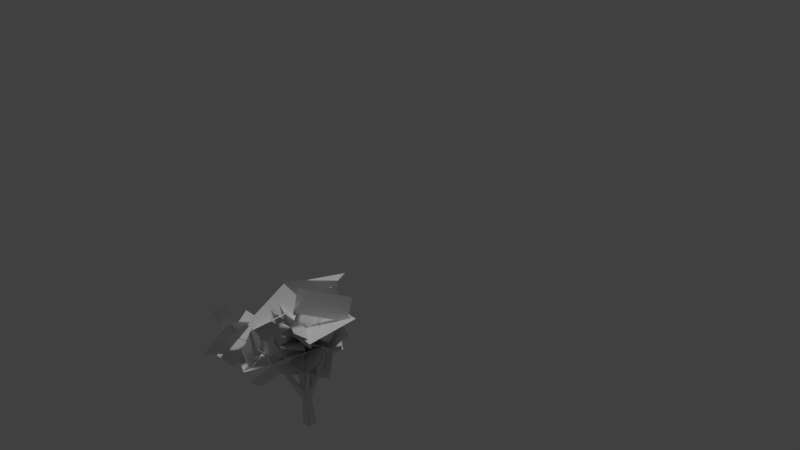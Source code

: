 # Source: tree1.blend  (saved by Blender 2.77.0; exported with 4.5.12 LTS)
import bpy
from mathutils import Matrix  # noqa: F401  (used for matrix-valued properties, if any)

bpy.ops.wm.read_factory_settings(use_empty=True)
scene = bpy.context.scene
scene.name = 'Scene'

# ---- collections
col_collection_1 = bpy.data.collections.new('Collection 1'); scene.collection.children.link(col_collection_1)

# ---- materials (node trees are filled in below, after node groups)
mat_material = bpy.data.materials.new('Material')
mat_material.alpha_threshold = 0.0
mat_material.use_transparent_shadow = False
mat_material.roughness = 0.5
mat_mat_leaves1 = bpy.data.materials.new('mat_leaves1')
mat_mat_leaves1.alpha_threshold = 0.0
mat_mat_leaves1.use_transparent_shadow = False
mat_mat_leaves1.roughness = 0.5

# ---- material node trees

# ---- world
world_world = bpy.data.worlds.new('World'); scene.world = world_world
world_world.color = (0.05088, 0.05088, 0.05088)
world_world.use_sun_shadow = False
world_world.sun_shadow_jitter_overblur = 0.0
world_world.cycles.sampling_method = 'MANUAL'

# ---- lights
light_sun_001 = bpy.data.lights.new('Sun.001', 'SUN')
light_sun_001.transmission_factor = 0.0
light_sun_001.angle = 0.1993
light_sun_001.energy = 1.0
light_sun_001.shadow_buffer_clip_start = 0.5
light_sun_001.shadow_soft_size = 0.1
light_sun_001.shadow_cascade_max_distance = 1000.0

# ---- meshes
me_mesh = bpy.data.meshes.new('Mesh')
me_mesh.from_pydata([(0.1743, 0.1407, 0.008484), (-0.1409, 0.174, 0.01023), (-0.1743, -0.1407, -0.008484), (0.1409, -0.174, -0.01023), (0.115, 0.02744, 1.12), (-0.09428, 0.0511, 1.102), (-0.1166, -0.1584, 1.086), (0.09263, -0.1821, 1.104), (0.05198, -0.006571, 1.39), (-0.1267, 0.01563, 1.36), (-0.1476, -0.1654, 1.342), (0.03245, -0.1881, 1.372), (-0.00817, -0.04132, 1.643), (-0.1607, -0.02387, 1.619), (-0.1769, -0.1805, 1.601), (-0.02139, -0.1994, 1.625), (-0.06459, -0.0803, 1.908), (-0.1956, -0.06232, 1.887), (-0.2089, -0.193, 1.873), (-0.07808, -0.2108, 1.893), (-0.1294, -0.1188, 2.201), (-0.235, -0.1031, 2.185), (-0.2457, -0.2076, 2.174), (-0.142, -0.2199, 2.19), (-0.1947, -0.1534, 2.487), (-0.2702, -0.1296, 2.475), (-0.2783, -0.2081, 2.468), (-0.2006, -0.2173, 2.48), (-0.2517, -0.1881, 2.737), (-0.3035, -0.1819, 2.729), (-0.3088, -0.2342, 2.723), (-0.257, -0.2403, 2.731), (-0.3085, -0.2226, 2.987), (-0.3344, -0.2196, 2.983), (-0.3371, -0.2457, 2.98), (-0.3111, -0.2488, 2.985), (-0.3712, -0.2604, 3.273), (-0.3712, -0.2604, 3.273), (-0.3712, -0.2604, 3.273), (-0.3712, -0.2604, 3.273), (-0.1043, -0.157, 1.16), (0.09843, -0.1772, 1.104), (0.1026, 0.02604, 1.046), (-0.1001, 0.04621, 1.102), (-0.01443, -0.07623, 1.4), (0.1609, -0.0945, 1.351), (0.1678, 0.08768, 1.298), (-0.01074, 0.1019, 1.349), (0.06923, 0.003096, 1.634), (0.2222, -0.01289, 1.593), (0.2324, 0.1453, 1.545), (0.07253, 0.154, 1.592), (0.1575, 0.08149, 1.879), (0.2848, 0.06997, 1.846), (0.2988, 0.2046, 1.806), (0.1601, 0.209, 1.845), (0.2481, 0.1644, 2.154), (0.3507, 0.156, 2.13), (0.3533, 0.2586, 2.105), (0.2507, 0.2671, 2.129), (0.3266, 0.2384, 2.425), (0.4285, 0.2452, 2.4), (0.4307, 0.3222, 2.381), (0.3539, 0.3288, 2.4), (0.3924, 0.3039, 2.667), (0.4441, 0.3, 2.657), (0.4789, 0.3652, 2.633), (0.3941, 0.3555, 2.656), (0.4569, 0.3663, 2.91), (0.4827, 0.3644, 2.905), (0.4836, 0.3902, 2.899), (0.4577, 0.3922, 2.904), (0.5297, 0.4369, 3.186), (0.5297, 0.4369, 3.186), (0.5297, 0.4369, 3.186), (0.5297, 0.4369, 3.186), (-0.1495, -0.07631, 1.113), (0.01004, -0.2145, 1.103), (0.1478, -0.05467, 1.093), (-0.0117, 0.08354, 1.103), (-0.1086, -0.07176, 1.381), (0.02942, -0.1915, 1.371), (0.1497, -0.05511, 1.359), (0.01155, 0.06688, 1.369), (-0.06425, -0.07249, 1.64), (0.04973, -0.1731, 1.631), (0.1625, -0.0498, 1.62), (0.03295, 0.05039, 1.63), (-0.0265, -0.07209, 1.907), (0.06554, -0.1527, 1.904), (0.1661, -0.04953, 1.897), (0.05156, 0.03354, 1.903), (-0.005575, -0.06882, 2.204), (0.06818, -0.1332, 2.207), (0.1373, -0.05333, 2.209), (0.05756, 0.01578, 2.205), (-0.001697, -0.06754, 2.494), (0.03933, -0.1027, 2.501), (0.1311, -0.05215, 2.501), (0.07108, -0.000444, 2.499), (-0.02261, -0.06225, 2.751), (0.03532, -0.1039, 2.755), (0.09292, -0.055, 2.76), (0.05302, -0.02053, 2.756), (-0.03956, -0.06216, 3.01), (-0.0197, -0.07939, 3.012), (0.04906, -0.05828, 3.016), (-0.02249, -0.04214, 3.012), (-0.05749, -0.06195, 3.304), (-0.05749, -0.06195, 3.304), (-0.05749, -0.06195, 3.304), (-0.05749, -0.06195, 3.304), (0.03503, -0.1975, 1.163), (0.1433, -0.02601, 1.104), (-0.03669, 0.0665, 1.043), (-0.1449, -0.105, 1.102), (-0.001145, -0.07189, 1.402), (0.09445, 0.07743, 1.346), (-0.0613, 0.1601, 1.291), (-0.155, 0.0102, 1.346), (-0.03027, 0.05768, 1.629), (0.05092, 0.1849, 1.58), (-0.08701, 0.2533, 1.536), (-0.1654, 0.1261, 1.582), (-0.06203, 0.1812, 1.866), (0.005204, 0.2889, 1.83), (-0.1125, 0.3455, 1.797), (-0.175, 0.24, 1.831), (-0.08856, 0.2998, 2.069), (-0.05427, 0.3586, 2.051), (-0.1193, 0.392, 2.035), (-0.1521, 0.3339, 2.052), (-0.1166, 0.4308, 2.441), (-0.1013, 0.4637, 2.433), (-0.1416, 0.4855, 2.424), (-0.1558, 0.4532, 2.432), (-0.1322, 0.4939, 2.65), (-0.1283, 0.507, 2.648), (-0.1481, 0.5166, 2.645), (-0.151, 0.5044, 2.647), (-0.145, 0.5559, 2.896), (-0.1435, 0.5622, 2.895), (-0.1558, 0.5657, 2.894), (-0.1562, 0.5605, 2.894), (-0.1529, 0.5991, 3.066), (-0.1522, 0.6018, 3.066), (-0.1583, 0.6027, 3.066), (-0.1583, 0.6006, 3.066), (0.06298, 0.04431, 1.182), (-0.1297, 0.01006, 1.102), (-0.06464, -0.1753, 1.024), (0.1281, -0.141, 1.104), (-0.02265, -0.09705, 1.4), (-0.19, -0.12, 1.327), (-0.1288, -0.2827, 1.254), (0.03448, -0.2541, 1.331), (-0.1075, -0.228, 1.608), (-0.2513, -0.2522, 1.546), (-0.1958, -0.3975, 1.482), (-0.05896, -0.3671, 1.549), (-0.1904, -0.3598, 1.826), (-0.3117, -0.3822, 1.779), (-0.2629, -0.5124, 1.729), (-0.1514, -0.4781, 1.782), (-0.2711, -0.4862, 2.08), (-0.3697, -0.5071, 2.048), (-0.34, -0.6046, 2.021), (-0.2414, -0.5836, 2.052), (-0.3396, -0.5805, 2.343), (-0.3978, -0.6324, 2.314), (-0.3903, -0.6791, 2.306), (-0.301, -0.6889, 2.314), (-0.3919, -0.6495, 2.584), (-0.4215, -0.7101, 2.56), (-0.4073, -0.7598, 2.55), (-0.357, -0.7477, 2.56), (-0.4403, -0.7114, 2.832), (-0.4655, -0.7173, 2.826), (-0.4336, -0.805, 2.805), (-0.4336, -0.7367, 2.828), (-0.4971, -0.785, 3.112), (-0.4971, -0.785, 3.112), (-0.4971, -0.785, 3.112), (-0.4971, -0.785, 3.112), (-0.1974, -0.07754, 1.632), (-0.1254, -0.2183, 1.62), (0.01254, -0.1444, 1.613), (-0.05952, -0.003651, 1.623), (-0.1746, -0.08655, 1.869), (-0.1072, -0.2178, 1.861), (0.01581, -0.1485, 1.857), (-0.0429, -0.02439, 1.865), (-0.1545, -0.0947, 2.105), (-0.08946, -0.2205, 2.097), (0.02787, -0.16, 2.091), (-0.03212, -0.04274, 2.1), (-0.1264, -0.09269, 2.354), (-0.06703, -0.2232, 2.343), (0.0383, -0.1686, 2.335), (-0.01543, -0.06322, 2.346), (-0.07695, -0.1377, 2.628), (-0.02999, -0.2311, 2.613), (0.04465, -0.1673, 2.604), (0.001464, -0.07918, 2.616), (-0.029, -0.124, 2.892), (-0.05473, -0.1798, 2.878), (0.1049, -0.2063, 2.858), (0.005578, -0.08275, 2.877), (0.03363, -0.1442, 3.118), (0.0846, -0.2681, 3.096), (0.1534, -0.2311, 3.083), (0.1195, -0.1617, 3.1), (0.1193, -0.2299, 3.335), (0.1477, -0.2878, 3.321), (0.2051, -0.257, 3.31), (0.1767, -0.1991, 3.324), (0.1869, -0.2621, 3.588), (0.2098, -0.3085, 3.578), (0.2561, -0.284, 3.571), (0.2332, -0.2376, 3.581), (0.248, -0.2743, 3.836), (0.2523, -0.2792, 3.834), (0.2649, -0.2546, 3.834), (0.2613, -0.2517, 3.835), (0.3007, -0.3149, 4.069), (0.2993, -0.3069, 4.07), (0.3007, -0.278, 4.072), (0.3043, -0.2916, 4.071), (0.3463, -0.3515, 4.291), (0.3436, -0.3422, 4.293), (0.3409, -0.3172, 4.295), (0.3463, -0.3341, 4.293), (0.3778, -0.3768, 4.446), (0.376, -0.3712, 4.447), (0.3737, -0.3571, 4.448), (0.3772, -0.3676, 4.447), (0.3643, 0.1724, 2.129), (0.3399, 0.2751, 2.131), (0.2371, 0.2507, 2.13), (0.2616, 0.1479, 2.127), (0.3518, 0.1709, 2.372), (0.329, 0.2662, 2.373), (0.2583, 0.2568, 2.364), (0.2577, 0.1484, 2.368), (0.3366, 0.1713, 2.608), (0.3161, 0.2569, 2.609), (0.2605, 0.2554, 2.601), (0.251, 0.1508, 2.605), (0.3269, 0.1679, 2.852), (0.3457, 0.2684, 2.848), (0.2685, 0.2504, 2.851), (0.2865, 0.1733, 2.848), (0.3309, 0.1552, 3.122), (0.3146, 0.2235, 3.128), (0.2461, 0.207, 3.13), (0.2624, 0.1387, 3.124), (0.342, 0.1355, 3.387), (0.3801, 0.2324, 3.386), (0.3203, 0.2182, 3.392), (0.334, 0.1584, 3.386), (0.3566, 0.1154, 3.619), (0.4032, 0.2107, 3.62), (0.3522, 0.1984, 3.627), (0.3637, 0.1472, 3.62), (0.4124, 0.1053, 3.855), (0.4232, 0.1358, 3.857), (0.4109, 0.136, 3.86), (0.4116, 0.1144, 3.856), (0.4793, 0.05735, 4.092), (0.4835, 0.07386, 4.095), (0.4794, 0.07636, 4.097), (0.4794, 0.06327, 4.094), (0.5844, 0.006214, 4.317), (0.5895, 0.01979, 4.319), (0.5882, 0.02292, 4.321), (0.5864, 0.01204, 4.318), (0.7006, -0.05832, 4.519), (0.7071, -0.04638, 4.521), (0.7078, -0.04292, 4.522), (0.704, -0.05237, 4.521), (0.7933, -0.1463, 4.701), (0.8003, -0.1365, 4.701), (0.8029, -0.1324, 4.702), (0.7981, -0.1402, 4.701), (0.8413, -0.2151, 4.817), (0.8463, -0.2088, 4.817), (0.8336, -0.1867, 4.784), (0.8451, -0.2107, 4.817), (0.09444, 0.007551, 2.22), (-0.004229, -0.02608, 2.203), (0.03129, -0.125, 2.192), (0.13, -0.09136, 2.209), (0.06566, -0.032, 2.455), (-0.01051, -0.07062, 2.441), (0.02149, -0.1615, 2.432), (0.09087, -0.1136, 2.45), (0.03887, -0.06787, 2.688), (0.003812, -0.128, 2.677), (0.00251, -0.1852, 2.666), (0.107, -0.1485, 2.678), (0.06985, -0.157, 2.929), (-0.01829, -0.1358, 2.921), (-0.06031, -0.1822, 2.909), (0.0959, -0.2303, 2.914), (-0.06296, -0.1364, 3.198), (-0.1278, -0.1577, 3.18), (-0.1043, -0.2236, 3.173), (-0.03942, -0.2023, 3.19), (-0.01143, -0.2505, 3.454), (-0.06871, -0.2689, 3.441), (-0.1624, -0.2648, 3.428), (0.009792, -0.3068, 3.441), (-0.04792, -0.3261, 3.676), (-0.0967, -0.3412, 3.662), (-0.1554, -0.3326, 3.654), (-0.02941, -0.3737, 3.662), (-0.1398, -0.4059, 3.89), (-0.1812, -0.4026, 3.882), (-0.2227, -0.3949, 3.875), (-0.1478, -0.419, 3.883), (-0.2663, -0.4722, 4.118), (-0.2962, -0.4692, 4.11), (-0.3324, -0.4593, 4.105), (-0.2715, -0.4819, 4.112), (-0.2567, -0.642, 4.336), (-0.2999, -0.6254, 4.33), (-0.3703, -0.5881, 4.325), (-0.2812, -0.6348, 4.331), (-0.2935, -0.7887, 4.528), (-0.3442, -0.7627, 4.524), (-0.441, -0.7036, 4.521), (-0.3211, -0.7757, 4.524), (-0.4092, -0.8875, 4.711), (-0.4612, -0.8567, 4.71), (-0.5363, -0.8086, 4.708), (-0.3372, -0.9396, 4.706), (-0.6397, -0.8679, 4.858), (-0.6561, -0.8582, 4.857), (-0.697, -0.8315, 4.857), (-0.6399, -0.8684, 4.856), (-0.1023, 0.353, 2.2), (-0.09478, 0.3987, 2.192), (-0.1365, 0.4044, 2.187), (-0.1439, 0.359, 2.195), (-0.121, 0.3777, 2.408), (-0.1092, 0.4349, 2.399), (-0.1577, 0.4426, 2.393), (-0.1698, 0.3855, 2.402), (-0.1476, 0.4177, 2.596), (-0.1363, 0.4601, 2.589), (-0.1686, 0.4656, 2.584), (-0.1809, 0.4229, 2.591), (-0.1767, 0.4711, 2.84), (-0.1652, 0.5099, 2.832), (-0.1929, 0.5154, 2.826), (-0.2066, 0.4754, 2.834), (-0.219, 0.5464, 3.088), (-0.2087, 0.5798, 3.08), (-0.229, 0.5875, 3.073), (-0.2437, 0.5513, 3.082), (-0.3005, 0.6219, 3.325), (-0.2869, 0.6531, 3.316), (-0.2952, 0.6661, 3.307), (-0.316, 0.6296, 3.316), (-0.3824, 0.7153, 3.536), (-0.3657, 0.7449, 3.527), (-0.3641, 0.7615, 3.518), (-0.3903, 0.7251, 3.527), (-0.4479, 0.839, 3.736), (-0.4323, 0.8642, 3.728), (-0.427, 0.8806, 3.72), (-0.4528, 0.8479, 3.728), (-0.5115, 0.9826, 3.941), (-0.4968, 1.004, 3.934), (-0.4875, 1.02, 3.927), (-0.5134, 0.9911, 3.935), (-0.6393, 1.087, 4.143), (-0.6148, 1.113, 4.137), (-0.5916, 1.136, 4.131), (-0.6272, 1.103, 4.137), (-0.7326, 1.214, 4.327), (-0.6981, 1.243, 4.322), (-0.6658, 1.271, 4.317), (-0.7063, 1.237, 4.322), (-0.7526, 1.386, 4.495), (-0.7196, 1.412, 4.491), (-0.6925, 1.434, 4.489), (-0.7241, 1.409, 4.492), (-0.7488, 1.519, 4.611), (-0.7291, 1.534, 4.609), (-0.7146, 1.545, 4.608), (-0.7311, 1.532, 4.609), (-0.2615, -0.506, 2.096), (-0.3539, -0.4885, 2.048), (-0.3496, -0.5847, 2.005), (-0.2572, -0.6023, 2.053), (-0.3796, -0.5926, 2.285), (-0.4632, -0.5838, 2.242), (-0.4594, -0.6725, 2.203), (-0.3737, -0.6874, 2.246), (-0.4747, -0.7215, 2.461), (-0.5678, -0.6751, 2.434), (-0.5642, -0.7556, 2.398), (-0.4864, -0.7693, 2.437), (-0.5954, -0.8261, 2.653), (-0.6646, -0.8118, 2.616), (-0.6766, -0.8452, 2.596), (-0.5911, -0.8965, 2.616), (-0.7555, -0.9028, 2.872), (-0.8157, -0.8904, 2.838), (-0.81, -0.9526, 2.805), (-0.7498, -0.965, 2.84), (-0.8825, -1.075, 3.042), (-0.9341, -1.062, 3.01), (-0.9428, -1.07, 3.0), (-0.877, -1.128, 3.01), (-1.016, -1.191, 3.197), (-1.059, -1.179, 3.169), (-1.065, -1.179, 3.164), (-1.01, -1.235, 3.169), (-1.155, -1.311, 3.345), (-1.19, -1.3, 3.321), (-1.193, -1.292, 3.322), (-1.149, -1.347, 3.321), (-1.321, -1.405, 3.533), (-1.349, -1.397, 3.514), (-1.343, -1.426, 3.494), (-1.315, -1.434, 3.514), (-1.48, -1.592, 3.659), (-1.5, -1.585, 3.644), (-1.49, -1.571, 3.66), (-1.475, -1.614, 3.644), (-1.629, -1.722, 3.785), (-1.642, -1.717, 3.775), (-1.624, -1.702, 3.798), (-1.626, -1.736, 3.775), (-1.78, -1.853, 3.906), (-1.762, -1.83, 3.938), (-1.76, -1.836, 3.933), (-1.753, -1.839, 3.938), (-1.914, -1.988, 4.088), (-1.914, -1.988, 4.088), (-1.914, -1.988, 4.088), (-1.914, -1.988, 4.088)], [], [(0, 4, 7, 3), (1, 5, 4, 0), (2, 6, 5, 1), (3, 7, 6, 2), (4, 8, 11, 7), (5, 9, 8, 4), (6, 10, 9, 5), (7, 11, 10, 6), (8, 12, 15, 11), (9, 13, 12, 8), (10, 14, 13, 9), (11, 15, 14, 10), (12, 16, 19, 15), (13, 17, 16, 12), (14, 18, 17, 13), (15, 19, 18, 14), (16, 20, 23, 19), (17, 21, 20, 16), (18, 22, 21, 17), (19, 23, 22, 18), (20, 24, 27, 23), (21, 25, 24, 20), (22, 26, 25, 21), (23, 27, 26, 22), (24, 28, 31, 27), (25, 29, 28, 24), (26, 30, 29, 25), (27, 31, 30, 26), (28, 32, 35, 31), (29, 33, 32, 28), (30, 34, 33, 29), (31, 35, 34, 30), (32, 36, 39, 35), (33, 37, 36, 32), (34, 38, 37, 33), (35, 39, 38, 34), (40, 44, 47, 43), (41, 45, 44, 40), (42, 46, 45, 41), (43, 47, 46, 42), (44, 48, 51, 47), (45, 49, 48, 44), (46, 50, 49, 45), (47, 51, 50, 46), (48, 52, 55, 51), (49, 53, 52, 48), (50, 54, 53, 49), (51, 55, 54, 50), (52, 56, 59, 55), (53, 57, 56, 52), (54, 58, 57, 53), (55, 59, 58, 54), (56, 60, 63, 59), (57, 61, 60, 56), (58, 62, 61, 57), (59, 63, 62, 58), (60, 64, 67, 63), (61, 65, 64, 60), (62, 66, 65, 61), (63, 67, 66, 62), (64, 68, 71, 67), (65, 69, 68, 64), (66, 70, 69, 65), (67, 71, 70, 66), (68, 72, 75, 71), (69, 73, 72, 68), (70, 74, 73, 69), (71, 75, 74, 70), (76, 80, 83, 79), (77, 81, 80, 76), (78, 82, 81, 77), (79, 83, 82, 78), (80, 84, 87, 83), (81, 85, 84, 80), (82, 86, 85, 81), (83, 87, 86, 82), (84, 88, 91, 87), (85, 89, 88, 84), (86, 90, 89, 85), (87, 91, 90, 86), (88, 92, 95, 91), (89, 93, 92, 88), (90, 94, 93, 89), (91, 95, 94, 90), (92, 96, 99, 95), (93, 97, 96, 92), (94, 98, 97, 93), (95, 99, 98, 94), (96, 100, 103, 99), (97, 101, 100, 96), (98, 102, 101, 97), (99, 103, 102, 98), (100, 104, 107, 103), (101, 105, 104, 100), (102, 106, 105, 101), (103, 107, 106, 102), (104, 108, 111, 107), (105, 109, 108, 104), (106, 110, 109, 105), (107, 111, 110, 106), (112, 116, 119, 115), (113, 117, 116, 112), (114, 118, 117, 113), (115, 119, 118, 114), (116, 120, 123, 119), (117, 121, 120, 116), (118, 122, 121, 117), (119, 123, 122, 118), (120, 124, 127, 123), (121, 125, 124, 120), (122, 126, 125, 121), (123, 127, 126, 122), (124, 128, 131, 127), (125, 129, 128, 124), (126, 130, 129, 125), (127, 131, 130, 126), (128, 132, 135, 131), (129, 133, 132, 128), (130, 134, 133, 129), (131, 135, 134, 130), (132, 136, 139, 135), (133, 137, 136, 132), (134, 138, 137, 133), (135, 139, 138, 134), (136, 140, 143, 139), (137, 141, 140, 136), (138, 142, 141, 137), (139, 143, 142, 138), (140, 144, 147, 143), (141, 145, 144, 140), (142, 146, 145, 141), (143, 147, 146, 142), (148, 152, 155, 151), (149, 153, 152, 148), (150, 154, 153, 149), (151, 155, 154, 150), (152, 156, 159, 155), (153, 157, 156, 152), (154, 158, 157, 153), (155, 159, 158, 154), (156, 160, 163, 159), (157, 161, 160, 156), (158, 162, 161, 157), (159, 163, 162, 158), (160, 164, 167, 163), (161, 165, 164, 160), (162, 166, 165, 161), (163, 167, 166, 162), (164, 168, 171, 167), (165, 169, 168, 164), (166, 170, 169, 165), (167, 171, 170, 166), (168, 172, 175, 171), (169, 173, 172, 168), (170, 174, 173, 169), (171, 175, 174, 170), (172, 176, 179, 175), (173, 177, 176, 172), (174, 178, 177, 173), (175, 179, 178, 174), (176, 180, 183, 179), (177, 181, 180, 176), (178, 182, 181, 177), (179, 183, 182, 178), (184, 188, 191, 187), (185, 189, 188, 184), (186, 190, 189, 185), (187, 191, 190, 186), (188, 192, 195, 191), (189, 193, 192, 188), (190, 194, 193, 189), (191, 195, 194, 190), (192, 196, 199, 195), (193, 197, 196, 192), (194, 198, 197, 193), (195, 199, 198, 194), (196, 200, 203, 199), (197, 201, 200, 196), (198, 202, 201, 197), (199, 203, 202, 198), (200, 204, 207, 203), (201, 205, 204, 200), (202, 206, 205, 201), (203, 207, 206, 202), (204, 208, 211, 207), (205, 209, 208, 204), (206, 210, 209, 205), (207, 211, 210, 206), (208, 212, 215, 211), (209, 213, 212, 208), (210, 214, 213, 209), (211, 215, 214, 210), (212, 216, 219, 215), (213, 217, 216, 212), (214, 218, 217, 213), (215, 219, 218, 214), (216, 220, 223, 219), (217, 221, 220, 216), (218, 222, 221, 217), (219, 223, 222, 218), (220, 224, 227, 223), (221, 225, 224, 220), (222, 226, 225, 221), (223, 227, 226, 222), (224, 228, 231, 227), (225, 229, 228, 224), (226, 230, 229, 225), (227, 231, 230, 226), (228, 232, 235, 231), (229, 233, 232, 228), (230, 234, 233, 229), (231, 235, 234, 230), (236, 240, 243, 239), (237, 241, 240, 236), (238, 242, 241, 237), (239, 243, 242, 238), (240, 244, 247, 243), (241, 245, 244, 240), (242, 246, 245, 241), (243, 247, 246, 242), (244, 248, 251, 247), (245, 249, 248, 244), (246, 250, 249, 245), (247, 251, 250, 246), (248, 252, 255, 251), (249, 253, 252, 248), (250, 254, 253, 249), (251, 255, 254, 250), (252, 256, 259, 255), (253, 257, 256, 252), (254, 258, 257, 253), (255, 259, 258, 254), (256, 260, 263, 259), (257, 261, 260, 256), (258, 262, 261, 257), (259, 263, 262, 258), (260, 264, 267, 263), (261, 265, 264, 260), (262, 266, 265, 261), (263, 267, 266, 262), (264, 268, 271, 267), (265, 269, 268, 264), (266, 270, 269, 265), (267, 271, 270, 266), (268, 272, 275, 271), (269, 273, 272, 268), (270, 274, 273, 269), (271, 275, 274, 270), (272, 276, 279, 275), (273, 277, 276, 272), (274, 278, 277, 273), (275, 279, 278, 274), (276, 280, 283, 279), (277, 281, 280, 276), (278, 282, 281, 277), (279, 283, 282, 278), (280, 284, 287, 283), (281, 285, 284, 280), (282, 286, 285, 281), (283, 287, 286, 282), (288, 292, 295, 291), (289, 293, 292, 288), (290, 294, 293, 289), (291, 295, 294, 290), (292, 296, 299, 295), (293, 297, 296, 292), (294, 298, 297, 293), (295, 299, 298, 294), (296, 300, 303, 299), (297, 301, 300, 296), (298, 302, 301, 297), (299, 303, 302, 298), (300, 304, 307, 303), (301, 305, 304, 300), (302, 306, 305, 301), (303, 307, 306, 302), (304, 308, 311, 307), (305, 309, 308, 304), (306, 310, 309, 305), (307, 311, 310, 306), (308, 312, 315, 311), (309, 313, 312, 308), (310, 314, 313, 309), (311, 315, 314, 310), (312, 316, 319, 315), (313, 317, 316, 312), (314, 318, 317, 313), (315, 319, 318, 314), (316, 320, 323, 319), (317, 321, 320, 316), (318, 322, 321, 317), (319, 323, 322, 318), (320, 324, 327, 323), (321, 325, 324, 320), (322, 326, 325, 321), (323, 327, 326, 322), (324, 328, 331, 327), (325, 329, 328, 324), (326, 330, 329, 325), (327, 331, 330, 326), (328, 332, 335, 331), (329, 333, 332, 328), (330, 334, 333, 329), (331, 335, 334, 330), (332, 336, 339, 335), (333, 337, 336, 332), (334, 338, 337, 333), (335, 339, 338, 334), (340, 344, 347, 343), (341, 345, 344, 340), (342, 346, 345, 341), (343, 347, 346, 342), (344, 348, 351, 347), (345, 349, 348, 344), (346, 350, 349, 345), (347, 351, 350, 346), (348, 352, 355, 351), (349, 353, 352, 348), (350, 354, 353, 349), (351, 355, 354, 350), (352, 356, 359, 355), (353, 357, 356, 352), (354, 358, 357, 353), (355, 359, 358, 354), (356, 360, 363, 359), (357, 361, 360, 356), (358, 362, 361, 357), (359, 363, 362, 358), (360, 364, 367, 363), (361, 365, 364, 360), (362, 366, 365, 361), (363, 367, 366, 362), (364, 368, 371, 367), (365, 369, 368, 364), (366, 370, 369, 365), (367, 371, 370, 366), (368, 372, 375, 371), (369, 373, 372, 368), (370, 374, 373, 369), (371, 375, 374, 370), (372, 376, 379, 375), (373, 377, 376, 372), (374, 378, 377, 373), (375, 379, 378, 374), (376, 380, 383, 379), (377, 381, 380, 376), (378, 382, 381, 377), (379, 383, 382, 378), (380, 384, 387, 383), (381, 385, 384, 380), (382, 386, 385, 381), (383, 387, 386, 382), (384, 388, 391, 387), (385, 389, 388, 384), (386, 390, 389, 385), (387, 391, 390, 386), (392, 396, 399, 395), (393, 397, 396, 392), (394, 398, 397, 393), (395, 399, 398, 394), (396, 400, 403, 399), (397, 401, 400, 396), (398, 402, 401, 397), (399, 403, 402, 398), (400, 404, 407, 403), (401, 405, 404, 400), (402, 406, 405, 401), (403, 407, 406, 402), (404, 408, 411, 407), (405, 409, 408, 404), (406, 410, 409, 405), (407, 411, 410, 406), (408, 412, 415, 411), (409, 413, 412, 408), (410, 414, 413, 409), (411, 415, 414, 410), (412, 416, 419, 415), (413, 417, 416, 412), (414, 418, 417, 413), (415, 419, 418, 414), (416, 420, 423, 419), (417, 421, 420, 416), (418, 422, 421, 417), (419, 423, 422, 418), (420, 424, 427, 423), (421, 425, 424, 420), (422, 426, 425, 421), (423, 427, 426, 422), (424, 428, 431, 427), (425, 429, 428, 424), (426, 430, 429, 425), (427, 431, 430, 426), (428, 432, 435, 431), (429, 433, 432, 428), (430, 434, 433, 429), (431, 435, 434, 430), (432, 436, 439, 435), (433, 437, 436, 432), (434, 438, 437, 433), (435, 439, 438, 434), (436, 440, 443, 439), (437, 441, 440, 436), (438, 442, 441, 437), (439, 443, 442, 438)])
me_mesh.polygons.foreach_set('use_smooth', [True] * 404)
_uv = me_mesh.uv_layers.new(name='UVMap')
_uv.uv.foreach_set('vector', [0.0, 0.0, 1.0, 0.0, 1.0, 1.0, 0.0, 1.0, 0.0, -1.014, 1.0, -1.014, 1.0, 0.0, 0.0, 0.0, 0.0, -2.027, 1.0, -2.027, 1.0, -1.014, 0.0, -1.014, 0.0, 1.0, 1.0, 1.0, 1.0, 2.015, 0.0, 2.015, 1.0, 0.0, 1.243, 0.0, 1.243, 1.0, 1.0, 1.0, 1.0, -1.014, 1.243, -1.014, 1.243, 0.0, 1.0, 0.0, 1.0, -2.027, 1.243, -2.027, 1.243, -1.014, 1.0, -1.014, 1.0, 1.0, 1.243, 1.0, 1.243, 2.015, 1.0, 2.015, 1.243, 0.0, 1.479, 0.0, 1.479, 1.0, 1.243, 1.0, 1.243, -1.014, 1.479, -1.014, 1.479, 0.0, 1.243, 0.0, 1.243, -2.027, 1.479, -2.027, 1.479, -1.014, 1.243, -1.014, 1.243, 1.0, 1.479, 1.0, 1.479, 2.015, 1.243, 2.015, 1.479, 0.0, 1.726, 0.0, 1.726, 1.0, 1.479, 1.0, 1.479, -1.014, 1.726, -1.014, 1.726, 0.0, 1.479, 0.0, 1.479, -2.027, 1.726, -2.027, 1.726, -1.014, 1.479, -1.014, 1.479, 1.0, 1.726, 1.0, 1.726, 2.015, 1.479, 2.015, 1.726, 0.0, 2.0, 0.0, 2.0, 1.0, 1.726, 1.0, 1.726, -1.014, 2.0, -1.014, 2.0, 0.0, 1.726, 0.0, 1.726, -2.027, 2.0, -2.027, 2.0, -1.014, 1.726, -1.014, 1.726, 1.0, 2.0, 1.0, 2.0, 2.015, 1.726, 2.015, 2.0, 0.0, 2.266, 0.0, 2.266, 1.0, 2.0, 1.0, 2.0, -1.014, 2.266, -1.014, 2.266, 0.0, 2.0, 0.0, 2.0, -2.027, 2.266, -2.027, 2.266, -1.014, 2.0, -1.014, 2.0, 1.0, 2.266, 1.0, 2.266, 2.015, 2.0, 2.015, 2.266, 0.0, 2.501, 0.0, 2.501, 1.0, 2.266, 1.0, 2.266, -1.014, 2.501, -1.014, 2.501, 0.0, 2.266, 0.0, 2.266, -2.027, 2.501, -2.027, 2.501, -1.014, 2.266, -1.014, 2.266, 1.0, 2.501, 1.0, 2.501, 2.015, 2.266, 2.015, 2.501, 0.0, 2.735, 0.0, 2.735, 1.0, 2.501, 1.0, 2.501, -1.014, 2.735, -1.014, 2.735, 0.0, 2.501, 0.0, 2.501, -2.027, 2.735, -2.027, 2.735, -1.014, 2.501, -1.014, 2.501, 1.0, 2.735, 1.0, 2.735, 2.015, 2.501, 2.015, 2.735, 0.0, 3.001, 0.0, 3.001, 1.0, 2.735, 1.0, 2.735, -1.014, 3.001, -1.014, 3.001, 0.0, 2.735, 0.0, 2.735, -2.027, 3.001, -2.027, 3.001, -1.014, 2.735, -1.014, 2.735, 1.0, 3.001, 1.0, 3.001, 2.015, 2.735, 2.015, 0.0, 0.0, 1.0, 0.0, 1.0, 1.0, 0.0, 1.0, 0.0, 0.0, 1.0, 0.0, 1.0, 1.0, 0.0, 1.0, 0.0, 0.0, 1.0, 0.0, 1.0, 1.0, 0.0, 1.0, 0.0, 0.0, 1.0, 0.0, 1.0, 1.0, 0.0, 1.0, 0.0, 0.0, 1.0, 0.0, 1.0, 1.0, 0.0, 1.0, 0.0, 0.0, 1.0, 0.0, 1.0, 1.0, 0.0, 1.0, 0.0, 0.0, 1.0, 0.0, 1.0, 1.0, 0.0, 1.0, 0.0, 0.0, 1.0, 0.0, 1.0, 1.0, 0.0, 1.0, 0.0, 0.0, 1.0, 0.0, 1.0, 1.0, 0.0, 1.0, 0.0, 0.0, 1.0, 0.0, 1.0, 1.0, 0.0, 1.0, 0.0, 0.0, 1.0, 0.0, 1.0, 1.0, 0.0, 1.0, 0.0, 0.0, 1.0, 0.0, 1.0, 1.0, 0.0, 1.0, 0.0, 0.0, 1.0, 0.0, 1.0, 1.0, 0.0, 1.0, 0.0, 0.0, 1.0, 0.0, 1.0, 1.0, 0.0, 1.0, 0.0, 0.0, 1.0, 0.0, 1.0, 1.0, 0.0, 1.0, 0.0, 0.0, 1.0, 0.0, 1.0, 1.0, 0.0, 1.0, 0.0, 0.0, 1.0, 0.0, 1.0, 1.0, 0.0, 1.0, 0.0, 0.0, 1.0, 0.0, 1.0, 1.0, 0.0, 1.0, 0.0, 0.0, 1.0, 0.0, 1.0, 1.0, 0.0, 1.0, 0.0, 0.0, 1.0, 0.0, 1.0, 1.0, 0.0, 1.0, 0.0, 0.0, 1.0, 0.0, 1.0, 1.0, 0.0, 1.0, 0.0, 0.0, 1.0, 0.0, 1.0, 1.0, 0.0, 1.0, 0.0, 0.0, 1.0, 0.0, 1.0, 1.0, 0.0, 1.0, 0.0, 0.0, 1.0, 0.0, 1.0, 1.0, 0.0, 1.0, 0.0, 0.0, 1.0, 0.0, 1.0, 1.0, 0.0, 1.0, 0.0, 0.0, 1.0, 0.0, 1.0, 1.0, 0.0, 1.0, 0.0, 0.0, 1.0, 0.0, 1.0, 1.0, 0.0, 1.0, 0.0, 0.0, 1.0, 0.0, 1.0, 1.0, 0.0, 1.0, 0.0, 0.0, 1.0, 0.0, 1.0, 1.0, 0.0, 1.0, 0.0, 0.0, 1.0, 0.0, 1.0, 1.0, 0.0, 1.0, 0.0, 0.0, 1.0, 0.0, 1.0, 1.0, 0.0, 1.0, 0.0, 0.0, 1.0, 0.0, 1.0, 1.0, 0.0, 1.0, 0.0, 0.0, 1.0, 0.0, 1.0, 1.0, 0.0, 1.0, 0.0, 0.0, 1.0, 0.0, 1.0, 1.0, 0.0, 1.0, 0.0, 0.0, 1.0, 0.0, 1.0, 1.0, 0.0, 1.0, 0.0, 0.0, 1.0, 0.0, 1.0, 1.0, 0.0, 1.0, 0.0, 0.0, 1.0, 0.0, 1.0, 1.0, 0.0, 1.0, 0.0, 0.0, 1.0, 0.0, 1.0, 1.0, 0.0, 1.0, 0.0, 0.0, 1.0, 0.0, 1.0, 1.0, 0.0, 1.0, 0.0, 0.0, 1.0, 0.0, 1.0, 1.0, 0.0, 1.0, 0.0, 0.0, 1.0, 0.0, 1.0, 1.0, 0.0, 1.0, 0.0, 0.0, 1.0, 0.0, 1.0, 1.0, 0.0, 1.0, 0.0, 0.0, 1.0, 0.0, 1.0, 1.0, 0.0, 1.0, 0.0, 0.0, 1.0, 0.0, 1.0, 1.0, 0.0, 1.0, 0.0, 0.0, 1.0, 0.0, 1.0, 1.0, 0.0, 1.0, 0.0, 0.0, 1.0, 0.0, 1.0, 1.0, 0.0, 1.0, 0.0, 0.0, 1.0, 0.0, 1.0, 1.0, 0.0, 1.0, 0.0, 0.0, 1.0, 0.0, 1.0, 1.0, 0.0, 1.0, 0.0, 0.0, 1.0, 0.0, 1.0, 1.0, 0.0, 1.0, 0.0, 0.0, 1.0, 0.0, 1.0, 1.0, 0.0, 1.0, 0.0, 0.0, 1.0, 0.0, 1.0, 1.0, 0.0, 1.0, 0.0, 0.0, 1.0, 0.0, 1.0, 1.0, 0.0, 1.0, 0.0, 0.0, 1.0, 0.0, 1.0, 1.0, 0.0, 1.0, 0.0, 0.0, 1.0, 0.0, 1.0, 1.0, 0.0, 1.0, 0.0, 0.0, 1.0, 0.0, 1.0, 1.0, 0.0, 1.0, 0.0, 0.0, 1.0, 0.0, 1.0, 1.0, 0.0, 1.0, 0.0, 0.0, 1.0, 0.0, 1.0, 1.0, 0.0, 1.0, 0.0, 0.0, 1.0, 0.0, 1.0, 1.0, 0.0, 1.0, 0.0, 0.0, 1.0, 0.0, 1.0, 1.0, 0.0, 1.0, 0.0, 0.0, 1.0, 0.0, 1.0, 1.0, 0.0, 1.0, 0.0, 0.0, 1.0, 0.0, 1.0, 1.0, 0.0, 1.0, 0.0, 0.0, 1.0, 0.0, 1.0, 1.0, 0.0, 1.0, 0.0, 0.0, 1.0, 0.0, 1.0, 1.0, 0.0, 1.0, 0.0, 0.0, 1.0, 0.0, 1.0, 1.0, 0.0, 1.0, 0.0, 0.0, 1.0, 0.0, 1.0, 1.0, 0.0, 1.0, 0.0, 0.0, 1.0, 0.0, 1.0, 1.0, 0.0, 1.0, 0.0, 0.0, 1.0, 0.0, 1.0, 1.0, 0.0, 1.0, 0.0, 0.0, 1.0, 0.0, 1.0, 1.0, 0.0, 1.0, 0.0, 0.0, 1.0, 0.0, 1.0, 1.0, 0.0, 1.0, 0.0, 0.0, 1.0, 0.0, 1.0, 1.0, 0.0, 1.0, 0.0, 0.0, 1.0, 0.0, 1.0, 1.0, 0.0, 1.0, 0.0, 0.0, 1.0, 0.0, 1.0, 1.0, 0.0, 1.0, 0.0, 0.0, 1.0, 0.0, 1.0, 1.0, 0.0, 1.0, 0.0, 0.0, 1.0, 0.0, 1.0, 1.0, 0.0, 1.0, 0.0, 0.0, 1.0, 0.0, 1.0, 1.0, 0.0, 1.0, 0.0, 0.0, 1.0, 0.0, 1.0, 1.0, 0.0, 1.0, 0.0, 0.0, 1.0, 0.0, 1.0, 1.0, 0.0, 1.0, 0.0, 0.0, 1.0, 0.0, 1.0, 1.0, 0.0, 1.0, 0.0, 0.0, 1.0, 0.0, 1.0, 1.0, 0.0, 1.0, 0.0, 0.0, 1.0, 0.0, 1.0, 1.0, 0.0, 1.0, 0.0, 0.0, 1.0, 0.0, 1.0, 1.0, 0.0, 1.0, 0.0, 0.0, 1.0, 0.0, 1.0, 1.0, 0.0, 1.0, 0.0, 0.0, 1.0, 0.0, 1.0, 1.0, 0.0, 1.0, 0.0, 0.0, 1.0, 0.0, 1.0, 1.0, 0.0, 1.0, 0.0, 0.0, 1.0, 0.0, 1.0, 1.0, 0.0, 1.0, 0.0, 0.0, 1.0, 0.0, 1.0, 1.0, 0.0, 1.0, 0.0, 0.0, 1.0, 0.0, 1.0, 1.0, 0.0, 1.0, 0.0, 0.0, 1.0, 0.0, 1.0, 1.0, 0.0, 1.0, 0.0, 0.0, 1.0, 0.0, 1.0, 1.0, 0.0, 1.0, 0.0, 0.0, 1.0, 0.0, 1.0, 1.0, 0.0, 1.0, 0.0, 0.0, 1.0, 0.0, 1.0, 1.0, 0.0, 1.0, 0.0, 0.0, 1.0, 0.0, 1.0, 1.0, 0.0, 1.0, 0.0, 0.0, 1.0, 0.0, 1.0, 1.0, 0.0, 1.0, 0.0, 0.0, 1.0, 0.0, 1.0, 1.0, 0.0, 1.0, 0.0, 0.0, 1.0, 0.0, 1.0, 1.0, 0.0, 1.0, 0.0, 0.0, 1.0, 0.0, 1.0, 1.0, 0.0, 1.0, 0.0, 0.0, 1.0, 0.0, 1.0, 1.0, 0.0, 1.0, 0.0, 0.0, 1.0, 0.0, 1.0, 1.0, 0.0, 1.0, 0.0, 0.0, 1.0, 0.0, 1.0, 1.0, 0.0, 1.0, 0.0, 0.0, 1.0, 0.0, 1.0, 1.0, 0.0, 1.0, 0.0, 0.0, 1.0, 0.0, 1.0, 1.0, 0.0, 1.0, 0.0, 0.0, 1.0, 0.0, 1.0, 1.0, 0.0, 1.0, 0.0, 0.0, 1.0, 0.0, 1.0, 1.0, 0.0, 1.0, 0.0, 0.0, 1.0, 0.0, 1.0, 1.0, 0.0, 1.0, 0.0, 0.0, 1.0, 0.0, 1.0, 1.0, 0.0, 1.0, 0.0, 0.0, 1.0, 0.0, 1.0, 1.0, 0.0, 1.0, 0.0, 0.0, 1.0, 0.0, 1.0, 1.0, 0.0, 1.0, 0.0, 0.0, 1.0, 0.0, 1.0, 1.0, 0.0, 1.0, 0.0, 0.0, 1.0, 0.0, 1.0, 1.0, 0.0, 1.0, 0.0, 0.0, 1.0, 0.0, 1.0, 1.0, 0.0, 1.0, 0.0, 0.0, 1.0, 0.0, 1.0, 1.0, 0.0, 1.0, 0.0, 0.0, 1.0, 0.0, 1.0, 1.0, 0.0, 1.0, 0.0, 0.0, 1.0, 0.0, 1.0, 1.0, 0.0, 1.0, 0.0, 0.0, 1.0, 0.0, 1.0, 1.0, 0.0, 1.0, 0.0, 0.0, 1.0, 0.0, 1.0, 1.0, 0.0, 1.0, 0.0, 0.0, 1.0, 0.0, 1.0, 1.0, 0.0, 1.0, 0.0, 0.0, 1.0, 0.0, 1.0, 1.0, 0.0, 1.0, 0.0, 0.0, 1.0, 0.0, 1.0, 1.0, 0.0, 1.0, 0.0, 0.0, 1.0, 0.0, 1.0, 1.0, 0.0, 1.0, 0.0, 0.0, 1.0, 0.0, 1.0, 1.0, 0.0, 1.0, 0.0, 0.0, 1.0, 0.0, 1.0, 1.0, 0.0, 1.0, 0.0, 0.0, 1.0, 0.0, 1.0, 1.0, 0.0, 1.0, 0.0, 0.0, 1.0, 0.0, 1.0, 1.0, 0.0, 1.0, 0.0, 0.0, 1.0, 0.0, 1.0, 1.0, 0.0, 1.0, 0.0, 0.0, 1.0, 0.0, 1.0, 1.0, 0.0, 1.0, 0.0, 0.0, 1.0, 0.0, 1.0, 1.0, 0.0, 1.0, 0.0, 0.0, 1.0, 0.0, 1.0, 1.0, 0.0, 1.0, 0.0, 0.0, 1.0, 0.0, 1.0, 1.0, 0.0, 1.0, 0.0, 0.0, 1.0, 0.0, 1.0, 1.0, 0.0, 1.0, 0.0, 0.0, 1.0, 0.0, 1.0, 1.0, 0.0, 1.0, 0.0, 0.0, 1.0, 0.0, 1.0, 1.0, 0.0, 1.0, 0.0, 0.0, 1.0, 0.0, 1.0, 1.0, 0.0, 1.0, 0.0, 0.0, 1.0, 0.0, 1.0, 1.0, 0.0, 1.0, 0.0, 0.0, 1.0, 0.0, 1.0, 1.0, 0.0, 1.0, 0.0, 0.0, 1.0, 0.0, 1.0, 1.0, 0.0, 1.0, 0.0, 0.0, 1.0, 0.0, 1.0, 1.0, 0.0, 1.0, 0.0, 0.0, 1.0, 0.0, 1.0, 1.0, 0.0, 1.0, 0.0, 0.0, 1.0, 0.0, 1.0, 1.0, 0.0, 1.0, 0.0, 0.0, 1.0, 0.0, 1.0, 1.0, 0.0, 1.0, 0.0, 0.0, 1.0, 0.0, 1.0, 1.0, 0.0, 1.0, 0.0, 0.0, 1.0, 0.0, 1.0, 1.0, 0.0, 1.0, 0.0, 0.0, 1.0, 0.0, 1.0, 1.0, 0.0, 1.0, 0.0, 0.0, 1.0, 0.0, 1.0, 1.0, 0.0, 1.0, 0.0, 0.0, 1.0, 0.0, 1.0, 1.0, 0.0, 1.0, 0.0, 0.0, 1.0, 0.0, 1.0, 1.0, 0.0, 1.0, 0.0, 0.0, 1.0, 0.0, 1.0, 1.0, 0.0, 1.0, 0.0, 0.0, 1.0, 0.0, 1.0, 1.0, 0.0, 1.0, 0.0, 0.0, 1.0, 0.0, 1.0, 1.0, 0.0, 1.0, 0.0, 0.0, 1.0, 0.0, 1.0, 1.0, 0.0, 1.0, 0.0, 0.0, 1.0, 0.0, 1.0, 1.0, 0.0, 1.0, 0.0, 0.0, 1.0, 0.0, 1.0, 1.0, 0.0, 1.0, 0.0, 0.0, 1.0, 0.0, 1.0, 1.0, 0.0, 1.0, 0.0, 0.0, 1.0, 0.0, 1.0, 1.0, 0.0, 1.0, 0.0, 0.0, 1.0, 0.0, 1.0, 1.0, 0.0, 1.0, 0.0, 0.0, 1.0, 0.0, 1.0, 1.0, 0.0, 1.0, 0.0, 0.0, 1.0, 0.0, 1.0, 1.0, 0.0, 1.0, 0.0, 0.0, 1.0, 0.0, 1.0, 1.0, 0.0, 1.0, 0.0, 0.0, 1.0, 0.0, 1.0, 1.0, 0.0, 1.0, 0.0, 0.0, 1.0, 0.0, 1.0, 1.0, 0.0, 1.0, 0.0, 0.0, 1.0, 0.0, 1.0, 1.0, 0.0, 1.0, 0.0, 0.0, 1.0, 0.0, 1.0, 1.0, 0.0, 1.0, 0.0, 0.0, 1.0, 0.0, 1.0, 1.0, 0.0, 1.0, 0.0, 0.0, 1.0, 0.0, 1.0, 1.0, 0.0, 1.0, 0.0, 0.0, 1.0, 0.0, 1.0, 1.0, 0.0, 1.0, 0.0, 0.0, 1.0, 0.0, 1.0, 1.0, 0.0, 1.0, 0.0, 0.0, 1.0, 0.0, 1.0, 1.0, 0.0, 1.0, 0.0, 0.0, 1.0, 0.0, 1.0, 1.0, 0.0, 1.0, 0.0, 0.0, 1.0, 0.0, 1.0, 1.0, 0.0, 1.0, 0.0, 0.0, 1.0, 0.0, 1.0, 1.0, 0.0, 1.0, 0.0, 0.0, 1.0, 0.0, 1.0, 1.0, 0.0, 1.0, 0.0, 0.0, 1.0, 0.0, 1.0, 1.0, 0.0, 1.0, 0.0, 0.0, 1.0, 0.0, 1.0, 1.0, 0.0, 1.0, 0.0, 0.0, 1.0, 0.0, 1.0, 1.0, 0.0, 1.0, 0.0, 0.0, 1.0, 0.0, 1.0, 1.0, 0.0, 1.0, 0.0, 0.0, 1.0, 0.0, 1.0, 1.0, 0.0, 1.0, 0.0, 0.0, 1.0, 0.0, 1.0, 1.0, 0.0, 1.0, 0.0, 0.0, 1.0, 0.0, 1.0, 1.0, 0.0, 1.0, 0.0, 0.0, 1.0, 0.0, 1.0, 1.0, 0.0, 1.0, 0.0, 0.0, 1.0, 0.0, 1.0, 1.0, 0.0, 1.0, 0.0, 0.0, 1.0, 0.0, 1.0, 1.0, 0.0, 1.0, 0.0, 0.0, 1.0, 0.0, 1.0, 1.0, 0.0, 1.0, 0.0, 0.0, 1.0, 0.0, 1.0, 1.0, 0.0, 1.0, 0.0, 0.0, 1.0, 0.0, 1.0, 1.0, 0.0, 1.0, 0.0, 0.0, 1.0, 0.0, 1.0, 1.0, 0.0, 1.0, 0.0, 0.0, 1.0, 0.0, 1.0, 1.0, 0.0, 1.0, 0.0, 0.0, 1.0, 0.0, 1.0, 1.0, 0.0, 1.0, 0.0, 0.0, 1.0, 0.0, 1.0, 1.0, 0.0, 1.0, 0.0, 0.0, 1.0, 0.0, 1.0, 1.0, 0.0, 1.0, 0.0, 0.0, 1.0, 0.0, 1.0, 1.0, 0.0, 1.0, 0.0, 0.0, 1.0, 0.0, 1.0, 1.0, 0.0, 1.0, 0.0, 0.0, 1.0, 0.0, 1.0, 1.0, 0.0, 1.0, 0.0, 0.0, 1.0, 0.0, 1.0, 1.0, 0.0, 1.0, 0.0, 0.0, 1.0, 0.0, 1.0, 1.0, 0.0, 1.0, 0.0, 0.0, 1.0, 0.0, 1.0, 1.0, 0.0, 1.0, 0.0, 0.0, 1.0, 0.0, 1.0, 1.0, 0.0, 1.0, 0.0, 0.0, 1.0, 0.0, 1.0, 1.0, 0.0, 1.0, 0.0, 0.0, 1.0, 0.0, 1.0, 1.0, 0.0, 1.0, 0.0, 0.0, 1.0, 0.0, 1.0, 1.0, 0.0, 1.0, 0.0, 0.0, 1.0, 0.0, 1.0, 1.0, 0.0, 1.0, 0.0, 0.0, 1.0, 0.0, 1.0, 1.0, 0.0, 1.0, 0.0, 0.0, 1.0, 0.0, 1.0, 1.0, 0.0, 1.0, 0.0, 0.0, 1.0, 0.0, 1.0, 1.0, 0.0, 1.0, 0.0, 0.0, 1.0, 0.0, 1.0, 1.0, 0.0, 1.0, 0.0, 0.0, 1.0, 0.0, 1.0, 1.0, 0.0, 1.0, 0.0, 0.0, 1.0, 0.0, 1.0, 1.0, 0.0, 1.0, 0.0, 0.0, 1.0, 0.0, 1.0, 1.0, 0.0, 1.0, 0.0, 0.0, 1.0, 0.0, 1.0, 1.0, 0.0, 1.0, 0.0, 0.0, 1.0, 0.0, 1.0, 1.0, 0.0, 1.0, 0.0, 0.0, 1.0, 0.0, 1.0, 1.0, 0.0, 1.0, 0.0, 0.0, 1.0, 0.0, 1.0, 1.0, 0.0, 1.0, 0.0, 0.0, 1.0, 0.0, 1.0, 1.0, 0.0, 1.0, 0.0, 0.0, 1.0, 0.0, 1.0, 1.0, 0.0, 1.0, 0.0, 0.0, 1.0, 0.0, 1.0, 1.0, 0.0, 1.0, 0.0, 0.0, 1.0, 0.0, 1.0, 1.0, 0.0, 1.0, 0.0, 0.0, 1.0, 0.0, 1.0, 1.0, 0.0, 1.0, 0.0, 0.0, 1.0, 0.0, 1.0, 1.0, 0.0, 1.0, 0.0, 0.0, 1.0, 0.0, 1.0, 1.0, 0.0, 1.0, 0.0, 0.0, 1.0, 0.0, 1.0, 1.0, 0.0, 1.0, 0.0, 0.0, 1.0, 0.0, 1.0, 1.0, 0.0, 1.0, 0.0, 0.0, 1.0, 0.0, 1.0, 1.0, 0.0, 1.0, 0.0, 0.0, 1.0, 0.0, 1.0, 1.0, 0.0, 1.0, 0.0, 0.0, 1.0, 0.0, 1.0, 1.0, 0.0, 1.0, 0.0, 0.0, 1.0, 0.0, 1.0, 1.0, 0.0, 1.0, 0.0, 0.0, 1.0, 0.0, 1.0, 1.0, 0.0, 1.0, 0.0, 0.0, 1.0, 0.0, 1.0, 1.0, 0.0, 1.0, 0.0, 0.0, 1.0, 0.0, 1.0, 1.0, 0.0, 1.0, 0.0, 0.0, 1.0, 0.0, 1.0, 1.0, 0.0, 1.0, 0.0, 0.0, 1.0, 0.0, 1.0, 1.0, 0.0, 1.0, 0.0, 0.0, 1.0, 0.0, 1.0, 1.0, 0.0, 1.0, 0.0, 0.0, 1.0, 0.0, 1.0, 1.0, 0.0, 1.0, 0.0, 0.0, 1.0, 0.0, 1.0, 1.0, 0.0, 1.0, 0.0, 0.0, 1.0, 0.0, 1.0, 1.0, 0.0, 1.0, 0.0, 0.0, 1.0, 0.0, 1.0, 1.0, 0.0, 1.0, 0.0, 0.0, 1.0, 0.0, 1.0, 1.0, 0.0, 1.0, 0.0, 0.0, 1.0, 0.0, 1.0, 1.0, 0.0, 1.0, 0.0, 0.0, 1.0, 0.0, 1.0, 1.0, 0.0, 1.0, 0.0, 0.0, 1.0, 0.0, 1.0, 1.0, 0.0, 1.0, 0.0, 0.0, 1.0, 0.0, 1.0, 1.0, 0.0, 1.0, 0.0, 0.0, 1.0, 0.0, 1.0, 1.0, 0.0, 1.0, 0.0, 0.0, 1.0, 0.0, 1.0, 1.0, 0.0, 1.0, 0.0, 0.0, 1.0, 0.0, 1.0, 1.0, 0.0, 1.0, 0.0, 0.0, 1.0, 0.0, 1.0, 1.0, 0.0, 1.0, 0.0, 0.0, 1.0, 0.0, 1.0, 1.0, 0.0, 1.0, 0.0, 0.0, 1.0, 0.0, 1.0, 1.0, 0.0, 1.0, 0.0, 0.0, 1.0, 0.0, 1.0, 1.0, 0.0, 1.0, 0.0, 0.0, 1.0, 0.0, 1.0, 1.0, 0.0, 1.0, 0.0, 0.0, 1.0, 0.0, 1.0, 1.0, 0.0, 1.0, 0.0, 0.0, 1.0, 0.0, 1.0, 1.0, 0.0, 1.0, 0.0, 0.0, 1.0, 0.0, 1.0, 1.0, 0.0, 1.0, 0.0, 0.0, 1.0, 0.0, 1.0, 1.0, 0.0, 1.0, 0.0, 0.0, 1.0, 0.0, 1.0, 1.0, 0.0, 1.0, 0.0, 0.0, 1.0, 0.0, 1.0, 1.0, 0.0, 1.0, 0.0, 0.0, 1.0, 0.0, 1.0, 1.0, 0.0, 1.0, 0.0, 0.0, 1.0, 0.0, 1.0, 1.0, 0.0, 1.0, 0.0, 0.0, 1.0, 0.0, 1.0, 1.0, 0.0, 1.0, 0.0, 0.0, 1.0, 0.0, 1.0, 1.0, 0.0, 1.0, 0.0, 0.0, 1.0, 0.0, 1.0, 1.0, 0.0, 1.0, 0.0, 0.0, 1.0, 0.0, 1.0, 1.0, 0.0, 1.0, 0.0, 0.0, 1.0, 0.0, 1.0, 1.0, 0.0, 1.0, 0.0, 0.0, 1.0, 0.0, 1.0, 1.0, 0.0, 1.0, 0.0, 0.0, 1.0, 0.0, 1.0, 1.0, 0.0, 1.0, 0.0, 0.0, 1.0, 0.0, 1.0, 1.0, 0.0, 1.0, 0.0, 0.0, 1.0, 0.0, 1.0, 1.0, 0.0, 1.0, 0.0, 0.0, 1.0, 0.0, 1.0, 1.0, 0.0, 1.0, 0.0, 0.0, 1.0, 0.0, 1.0, 1.0, 0.0, 1.0, 0.0, 0.0, 1.0, 0.0, 1.0, 1.0, 0.0, 1.0, 0.0, 0.0, 1.0, 0.0, 1.0, 1.0, 0.0, 1.0, 0.0, 0.0, 1.0, 0.0, 1.0, 1.0, 0.0, 1.0, 0.0, 0.0, 1.0, 0.0, 1.0, 1.0, 0.0, 1.0, 0.0, 0.0, 1.0, 0.0, 1.0, 1.0, 0.0, 1.0, 0.0, 0.0, 1.0, 0.0, 1.0, 1.0, 0.0, 1.0, 0.0, 0.0, 1.0, 0.0, 1.0, 1.0, 0.0, 1.0, 0.0, 0.0, 1.0, 0.0, 1.0, 1.0, 0.0, 1.0, 0.0, 0.0, 1.0, 0.0, 1.0, 1.0, 0.0, 1.0, 0.0, 0.0, 1.0, 0.0, 1.0, 1.0, 0.0, 1.0, 0.0, 0.0, 1.0, 0.0, 1.0, 1.0, 0.0, 1.0, 0.0, 0.0, 1.0, 0.0, 1.0, 1.0, 0.0, 1.0, 0.0, 0.0, 1.0, 0.0, 1.0, 1.0, 0.0, 1.0, 0.0, 0.0, 1.0, 0.0, 1.0, 1.0, 0.0, 1.0, 0.0, 0.0, 1.0, 0.0, 1.0, 1.0, 0.0, 1.0, 0.0, 0.0, 1.0, 0.0, 1.0, 1.0, 0.0, 1.0, 0.0, 0.0, 1.0, 0.0, 1.0, 1.0, 0.0, 1.0, 0.0, 0.0, 1.0, 0.0, 1.0, 1.0, 0.0, 1.0, 0.0, 0.0, 1.0, 0.0, 1.0, 1.0, 0.0, 1.0, 0.0, 0.0, 1.0, 0.0, 1.0, 1.0, 0.0, 1.0, 0.0, 0.0, 1.0, 0.0, 1.0, 1.0, 0.0, 1.0, 0.0, 0.0, 1.0, 0.0, 1.0, 1.0, 0.0, 1.0, 0.0, 0.0, 1.0, 0.0, 1.0, 1.0, 0.0, 1.0, 0.0, 0.0, 1.0, 0.0, 1.0, 1.0, 0.0, 1.0, 0.0, 0.0, 1.0, 0.0, 1.0, 1.0, 0.0, 1.0, 0.0, 0.0, 1.0, 0.0, 1.0, 1.0, 0.0, 1.0, 0.0, 0.0, 1.0, 0.0, 1.0, 1.0, 0.0, 1.0, 0.0, 0.0, 1.0, 0.0, 1.0, 1.0, 0.0, 1.0, 0.0, 0.0, 1.0, 0.0, 1.0, 1.0, 0.0, 1.0, 0.0, 0.0, 1.0, 0.0, 1.0, 1.0, 0.0, 1.0, 0.0, 0.0, 1.0, 0.0, 1.0, 1.0, 0.0, 1.0, 0.0, 0.0, 1.0, 0.0, 1.0, 1.0, 0.0, 1.0, 0.0, 0.0, 1.0, 0.0, 1.0, 1.0, 0.0, 1.0, 0.0, 0.0, 1.0, 0.0, 1.0, 1.0, 0.0, 1.0, 0.0, 0.0, 1.0, 0.0, 1.0, 1.0, 0.0, 1.0, 0.0, 0.0, 1.0, 0.0, 1.0, 1.0, 0.0, 1.0, 0.0, 0.0, 1.0, 0.0, 1.0, 1.0, 0.0, 1.0, 0.0, 0.0, 1.0, 0.0, 1.0, 1.0, 0.0, 1.0, 0.0, 0.0, 1.0, 0.0, 1.0, 1.0, 0.0, 1.0, 0.0, 0.0, 1.0, 0.0, 1.0, 1.0, 0.0, 1.0, 0.0, 0.0, 1.0, 0.0, 1.0, 1.0, 0.0, 1.0, 0.0, 0.0, 1.0, 0.0, 1.0, 1.0, 0.0, 1.0, 0.0, 0.0, 1.0, 0.0, 1.0, 1.0, 0.0, 1.0, 0.0, 0.0, 1.0, 0.0, 1.0, 1.0, 0.0, 1.0, 0.0, 0.0, 1.0, 0.0, 1.0, 1.0, 0.0, 1.0, 0.0, 0.0, 1.0, 0.0, 1.0, 1.0, 0.0, 1.0, 0.0, 0.0, 1.0, 0.0, 1.0, 1.0, 0.0, 1.0, 0.0, 0.0, 1.0, 0.0, 1.0, 1.0, 0.0, 1.0, 0.0, 0.0, 1.0, 0.0, 1.0, 1.0, 0.0, 1.0, 0.0, 0.0, 1.0, 0.0, 1.0, 1.0, 0.0, 1.0, 0.0, 0.0, 1.0, 0.0, 1.0, 1.0, 0.0, 1.0, 0.0, 0.0, 1.0, 0.0, 1.0, 1.0, 0.0, 1.0, 0.0, 0.0, 1.0, 0.0, 1.0, 1.0, 0.0, 1.0, 0.0, 0.0, 1.0, 0.0, 1.0, 1.0, 0.0, 1.0, 0.0, 0.0, 1.0, 0.0, 1.0, 1.0, 0.0, 1.0, 0.0, 0.0, 1.0, 0.0, 1.0, 1.0, 0.0, 1.0, 0.0, 0.0, 1.0, 0.0, 1.0, 1.0, 0.0, 1.0, 0.0, 0.0, 1.0, 0.0, 1.0, 1.0, 0.0, 1.0, 0.0, 0.0, 1.0, 0.0, 1.0, 1.0, 0.0, 1.0, 0.0, 0.0, 1.0, 0.0, 1.0, 1.0, 0.0, 1.0, 0.0, 0.0, 1.0, 0.0, 1.0, 1.0, 0.0, 1.0, 0.0, 0.0, 1.0, 0.0, 1.0, 1.0, 0.0, 1.0, 0.0, 0.0, 1.0, 0.0, 1.0, 1.0, 0.0, 1.0, 0.0, 0.0, 1.0, 0.0, 1.0, 1.0, 0.0, 1.0, 0.0, 0.0, 1.0, 0.0, 1.0, 1.0, 0.0, 1.0, 0.0, 0.0, 1.0, 0.0, 1.0, 1.0, 0.0, 1.0, 0.0, 0.0, 1.0, 0.0, 1.0, 1.0, 0.0, 1.0, 0.0, 0.0, 1.0, 0.0, 1.0, 1.0, 0.0, 1.0, 0.0, 0.0, 1.0, 0.0, 1.0, 1.0, 0.0, 1.0, 0.0, 0.0, 1.0, 0.0, 1.0, 1.0, 0.0, 1.0, 0.0, 0.0, 1.0, 0.0, 1.0, 1.0, 0.0, 1.0, 0.0, 0.0, 1.0, 0.0, 1.0, 1.0, 0.0, 1.0, 0.0, 0.0, 1.0, 0.0, 1.0, 1.0, 0.0, 1.0, 0.0, 0.0, 1.0, 0.0, 1.0, 1.0, 0.0, 1.0, 0.0, 0.0, 1.0, 0.0, 1.0, 1.0, 0.0, 1.0, 0.0, 0.0, 1.0, 0.0, 1.0, 1.0, 0.0, 1.0, 0.0, 0.0, 1.0, 0.0, 1.0, 1.0, 0.0, 1.0, 0.0, 0.0, 1.0, 0.0, 1.0, 1.0, 0.0, 1.0, 0.0, 0.0, 1.0, 0.0, 1.0, 1.0, 0.0, 1.0, 0.0, 0.0, 1.0, 0.0, 1.0, 1.0, 0.0, 1.0, 0.0, 0.0, 1.0, 0.0, 1.0, 1.0, 0.0, 1.0, 0.0, 0.0, 1.0, 0.0, 1.0, 1.0, 0.0, 1.0, 0.0, 0.0, 1.0, 0.0, 1.0, 1.0, 0.0, 1.0, 0.0, 0.0, 1.0, 0.0, 1.0, 1.0, 0.0, 1.0, 0.0, 0.0, 1.0, 0.0, 1.0, 1.0, 0.0, 1.0, 0.0, 0.0, 1.0, 0.0, 1.0, 1.0, 0.0, 1.0, 0.0, 0.0, 1.0, 0.0, 1.0, 1.0, 0.0, 1.0, 0.0, 0.0, 1.0, 0.0, 1.0, 1.0, 0.0, 1.0, 0.0, 0.0, 1.0, 0.0, 1.0, 1.0, 0.0, 1.0, 0.0, 0.0, 1.0, 0.0, 1.0, 1.0, 0.0, 1.0, 0.0, 0.0, 1.0, 0.0, 1.0, 1.0, 0.0, 1.0, 0.0, 0.0, 1.0, 0.0, 1.0, 1.0, 0.0, 1.0, 0.0, 0.0, 1.0, 0.0, 1.0, 1.0, 0.0, 1.0, 0.0, 0.0, 1.0, 0.0, 1.0, 1.0, 0.0, 1.0, 0.0, 0.0, 1.0, 0.0, 1.0, 1.0, 0.0, 1.0, 0.0, 0.0, 1.0, 0.0, 1.0, 1.0, 0.0, 1.0, 0.0, 0.0, 1.0, 0.0, 1.0, 1.0, 0.0, 1.0, 0.0, 0.0, 1.0, 0.0, 1.0, 1.0, 0.0, 1.0, 0.0, 0.0, 1.0, 0.0, 1.0, 1.0, 0.0, 1.0, 0.0, 0.0, 1.0, 0.0, 1.0, 1.0, 0.0, 1.0, 0.0, 0.0, 1.0, 0.0, 1.0, 1.0, 0.0, 1.0, 0.0, 0.0, 1.0, 0.0, 1.0, 1.0, 0.0, 1.0, 0.0, 0.0, 1.0, 0.0, 1.0, 1.0, 0.0, 1.0])
me_mesh.materials.append(mat_material)
me_mesh.use_remesh_preserve_volume = False
me_mesh.use_remesh_preserve_attributes = False
me_mesh.use_mirror_vertex_groups = False
me_mesh.update()
me_leaves = bpy.data.meshes.new('leaves')
me_leaves.from_pydata([(-0.8226, -0.5848, 2.01), (-1.14, -0.04386, 2.641), (0.3659, 0.9041, 2.585), (0.6829, 0.3631, 1.953), (0.8313, -0.2385, 2.263), (0.7976, -0.8957, 2.863), (-0.9583, -0.6553, 3.028), (-0.9247, 0.001859, 2.428), (-0.5772, 0.5199, 2.898), (-0.04525, 0.8559, 3.527), (1.124, -0.4552, 3.239), (0.5918, -0.7913, 2.61), (0.1093, -1.047, 3.027), (-0.3776, -1.125, 3.768), (-0.4256, 0.6473, 3.923), (0.06135, 0.7255, 3.182), (0.7082, 0.5173, 3.388), (1.319, 0.09639, 3.879), (0.2415, -1.314, 4.012), (-0.3697, -0.8929, 3.52), (-0.6196, -0.4014, 3.977), (-0.6708, 0.2367, 4.595), (1.05, 0.618, 4.344), (1.101, -0.02012, 3.726), (1.069, -0.6396, 4.071), (0.8073, -1.295, 4.613), (-0.7499, -0.4695, 4.861), (-0.4885, 0.1862, 4.319), (0.4402, -0.6594, 2.493), (-0.2709, -0.7547, 3.019), (-0.5218, 1.007, 3.0), (0.1893, 1.103, 2.473), (-0.1541, -0.5348, 2.848), (-0.6751, -0.2107, 3.493), (0.2653, 1.301, 3.493), (0.7863, 0.9765, 2.848), (1.189, 0.4806, 3.201), (1.447, -0.189, 3.727), (-0.2401, -0.7454, 3.845), (-0.4976, -0.07583, 3.318), (-0.432, 0.5043, 3.766), (-0.09283, 1.098, 4.336), (1.538, 0.4475, 4.043), (1.199, -0.1464, 3.474), (0.8416, -0.6302, 3.711), (0.3853, -1.07, 4.336), (-0.3778, 0.4527, 4.852), (0.07839, 0.8929, 4.227), (0.8271, 0.8879, 4.493), (1.679, 0.6477, 4.583), (1.236, -1.046, 4.263), (0.3833, -0.806, 4.174), (0.1373, -0.6529, 4.806), (0.2053, -0.4461, 5.669), (1.492, 0.7235, 5.288), (1.424, 0.5167, 4.425), (0.1275, -0.9862, 2.45), (-0.6289, -1.102, 2.905), (-0.7671, 0.6587, 3.125), (-0.0106, 0.7748, 2.67), (0.5445, 0.5456, 3.098), (1.056, 0.04211, 3.624), (0.03167, -1.37, 3.27), (-0.4802, -0.866, 2.744), (-0.8655, -0.4514, 3.155), (-1.11, 0.007498, 3.878), (0.5941, 0.4019, 4.205), (0.8391, -0.05697, 3.483), (0.7384, -0.7444, 3.662), (0.3779, -1.491, 3.985), (-1.225, -0.7173, 3.985), (-0.8645, 0.02948, 3.662), (-0.5209, 0.2623, 4.254), (-0.1586, 0.1694, 5.062), (0.6276, -1.338, 4.535), (0.2653, -1.246, 3.728), (-0.391, -1.392, 3.838), (-1.079, -1.594, 4.366), (-0.731, -0.1626, 5.366), (-0.04331, 0.03892, 4.838), (0.3496, -0.5262, 5.104), (0.6172, -1.348, 5.318), (-0.7018, -2.033, 4.339), (-0.9695, -1.211, 4.124), (0.3025, 1.173, 2.425), (0.8404, 0.8879, 3.074), (-0.07794, -0.6341, 3.167), (-0.6158, -0.3492, 2.518), (-1.035, 0.167, 2.754), (-1.316, 0.8085, 3.304), (0.3536, 1.407, 3.457), (0.634, 0.7651, 2.908), (0.4966, 0.3137, 3.542), (0.1036, 0.08062, 4.305), (-1.469, 0.6039, 3.656), (-1.076, 0.837, 2.892), (-0.7428, 1.378, 3.05), (-0.3175, 1.967, 3.564), (0.3671, 0.6351, 4.526), (-0.05816, 0.04568, 4.012), (-0.7714, 0.08716, 4.166), (-1.584, 0.4066, 4.337), (-1.108, 1.982, 3.659), (-0.2948, 1.663, 3.488), (0.003709, 1.625, 4.149), (0.08624, 1.524, 5.03), (-1.295, 0.401, 5.03), (-1.377, 0.5025, 4.149), (-1.628, 1.141, 4.03), (-1.797, 2.006, 4.154), (-0.2019, 2.206, 4.919), (-0.03363, 1.341, 4.795), (-0.02924, -0.1308, 2.854), (0.1231, -0.7809, 3.442), (-0.7344, -1.933, 2.391), (-0.8868, -1.283, 1.803), (-1.367, -0.906, 2.124), (-1.86, -0.7377, 2.845), (-0.3817, -0.6341, 3.831), (0.1113, -0.8024, 3.109), (-0.1258, -1.526, 3.134), (-0.6053, -2.268, 3.03), (-2.029, -1.289, 2.603), (-1.55, -0.5463, 2.707), (-1.43, -0.4428, 3.397), (-1.453, -0.7081, 4.247), (-0.6628, -2.236, 3.791), (-0.6395, -1.971, 2.942), (-1.315, -2.039, 2.797), (-2.201, -2.014, 2.874), (-2.06, -0.7136, 4.081), (-1.173, -0.7382, 4.004), (-1.006, -1.386, 4.361), (-1.16, -2.193, 4.705), (-2.124, -2.619, 3.27), (-1.97, -1.813, 2.927), (-2.387, -1.477, 3.355), (-2.897, -1.463, 4.084), (-1.537, -2.089, 5.048), (-1.027, -2.102, 4.318)], [], [(0, 1, 2, 3), (4, 5, 6, 7), (8, 9, 10, 11), (12, 13, 14, 15), (16, 17, 18, 19), (20, 21, 22, 23), (24, 25, 26, 27), (28, 29, 30, 31), (32, 33, 34, 35), (36, 37, 38, 39), (40, 41, 42, 43), (44, 45, 46, 47), (48, 49, 50, 51), (52, 53, 54, 55), (56, 57, 58, 59), (60, 61, 62, 63), (64, 65, 66, 67), (68, 69, 70, 71), (72, 73, 74, 75), (76, 77, 78, 79), (80, 81, 82, 83), (84, 85, 86, 87), (88, 89, 90, 91), (92, 93, 94, 95), (96, 97, 98, 99), (100, 101, 102, 103), (104, 105, 106, 107), (108, 109, 110, 111), (112, 113, 114, 115), (116, 117, 118, 119), (120, 121, 122, 123), (124, 125, 126, 127), (128, 129, 130, 131), (132, 133, 134, 135), (136, 137, 138, 139)])
_uv = me_leaves.uv_layers.new(name='leafUV')
_uv.uv.foreach_set('vector', [1.0, 0.0, 1.0, 1.0, 0.0, 1.0, 0.0, 0.0, 1.0, 0.0, 1.0, 1.0, 0.0, 1.0, 0.0, 0.0, 1.0, 0.0, 1.0, 1.0, 0.0, 1.0, 0.0, 0.0, 1.0, 0.0, 1.0, 1.0, 0.0, 1.0, 0.0, 0.0, 1.0, 0.0, 1.0, 1.0, 0.0, 1.0, 0.0, 0.0, 1.0, 0.0, 1.0, 1.0, 0.0, 1.0, 0.0, 0.0, 1.0, 0.0, 1.0, 1.0, 0.0, 1.0, 0.0, 0.0, 1.0, 0.0, 1.0, 1.0, 0.0, 1.0, 0.0, 0.0, 1.0, 0.0, 1.0, 1.0, 0.0, 1.0, 0.0, 0.0, 1.0, 0.0, 1.0, 1.0, 0.0, 1.0, 0.0, 0.0, 1.0, 0.0, 1.0, 1.0, 0.0, 1.0, 0.0, 0.0, 1.0, 0.0, 1.0, 1.0, 0.0, 1.0, 0.0, 0.0, 1.0, 0.0, 1.0, 1.0, 0.0, 1.0, 0.0, 0.0, 1.0, 0.0, 1.0, 1.0, 0.0, 1.0, 0.0, 0.0, 1.0, 0.0, 1.0, 1.0, 0.0, 1.0, 0.0, 0.0, 1.0, 0.0, 1.0, 1.0, 0.0, 1.0, 0.0, 0.0, 1.0, 0.0, 1.0, 1.0, 0.0, 1.0, 0.0, 0.0, 1.0, 0.0, 1.0, 1.0, 0.0, 1.0, 0.0, 0.0, 1.0, 0.0, 1.0, 1.0, 0.0, 1.0, 0.0, 0.0, 1.0, 0.0, 1.0, 1.0, 0.0, 1.0, 0.0, 0.0, 1.0, 0.0, 1.0, 1.0, 0.0, 1.0, 0.0, 0.0, 1.0, 0.0, 1.0, 1.0, 0.0, 1.0, 0.0, 0.0, 1.0, 0.0, 1.0, 1.0, 0.0, 1.0, 0.0, 0.0, 1.0, 0.0, 1.0, 1.0, 0.0, 1.0, 0.0, 0.0, 1.0, 0.0, 1.0, 1.0, 0.0, 1.0, 0.0, 0.0, 1.0, 0.0, 1.0, 1.0, 0.0, 1.0, 0.0, 0.0, 1.0, 0.0, 1.0, 1.0, 0.0, 1.0, 0.0, 0.0, 1.0, 0.0, 1.0, 1.0, 0.0, 1.0, 0.0, 0.0, 1.0, 0.0, 1.0, 1.0, 0.0, 1.0, 0.0, 0.0, 1.0, 0.0, 1.0, 1.0, 0.0, 1.0, 0.0, 0.0, 1.0, 0.0, 1.0, 1.0, 0.0, 1.0, 0.0, 0.0, 1.0, 0.0, 1.0, 1.0, 0.0, 1.0, 0.0, 0.0, 1.0, 0.0, 1.0, 1.0, 0.0, 1.0, 0.0, 0.0, 1.0, 0.0, 1.0, 1.0, 0.0, 1.0, 0.0, 0.0, 1.0, 0.0, 1.0, 1.0, 0.0, 1.0, 0.0, 0.0])
me_leaves.materials.append(mat_mat_leaves1)
me_leaves.use_remesh_preserve_volume = False
me_leaves.use_remesh_preserve_attributes = False
me_leaves.use_mirror_vertex_groups = False
me_leaves.update()

# ---- curves / text
cu_envelope = bpy.data.curves.new('envelope', 'CURVE')
cu_envelope.dimensions = '2D'
_sp = cu_envelope.splines.new('BEZIER'); _sp.bezier_points.add(128)
_sp.bezier_points.foreach_set('co', [0.0, 0.0, 15.07, 0.8422, 0.0, 14.95, 1.191, 0.0, 14.83, 1.459, 0.0, 14.71, 1.684, 0.0, 14.6, 1.883, 0.0, 14.48, 2.063, 0.0, 14.36, 2.228, 0.0, 14.24, 2.382, 0.0, 14.13, 2.527, 0.0, 14.01, 2.663, 0.0, 13.89, 2.793, 0.0, 13.77, 2.918, 0.0, 13.66, 3.037, 0.0, 13.54, 3.151, 0.0, 13.42, 3.262, 0.0, 13.3, 3.369, 0.0, 13.19, 3.473, 0.0, 13.07, 3.573, 0.0, 12.95, 3.671, 0.0, 12.83, 3.767, 0.0, 12.71, 3.86, 0.0, 12.6, 3.95, 0.0, 12.48, 4.039, 0.0, 12.36, 4.126, 0.0, 12.24, 4.211, 0.0, 12.13, 4.295, 0.0, 12.01, 4.376, 0.0, 11.89, 4.457, 0.0, 11.77, 4.536, 0.0, 11.66, 4.613, 0.0, 11.54, 4.689, 0.0, 11.42, 4.764, 0.0, 11.3, 4.838, 0.0, 11.19, 4.911, 0.0, 11.07, 4.983, 0.0, 10.95, 5.053, 0.0, 10.83, 5.123, 0.0, 10.72, 5.192, 0.0, 10.6, 5.26, 0.0, 10.48, 5.327, 0.0, 10.36, 5.393, 0.0, 10.25, 5.458, 0.0, 10.13, 5.523, 0.0, 10.01, 5.587, 0.0, 9.893, 5.65, 0.0, 9.775, 5.712, 0.0, 9.657, 5.774, 0.0, 9.54, 5.835, 0.0, 9.422, 5.896, 0.0, 9.305, 5.956, 0.0, 9.187, 6.015, 0.0, 9.069, 6.027, 0.0, 8.952, 6.026, 0.0, 8.834, 6.026, 0.0, 8.717, 6.026, 0.0, 8.599, 6.026, 0.0, 8.482, 6.026, 0.0, 8.364, 6.026, 0.0, 8.246, 6.026, 0.0, 8.129, 6.026, 0.0, 8.011, 6.026, 0.0, 7.894, 6.026, 0.0, 7.776, 6.026, 0.0, 7.658, 6.026, 0.0, 7.541, 6.025, 0.0, 7.423, 6.025, 0.0, 7.306, 6.025, 0.0, 7.188, 6.025, 0.0, 7.07, 6.025, 0.0, 6.953, 6.025, 0.0, 6.835, 6.025, 0.0, 6.718, 6.025, 0.0, 6.6, 6.025, 0.0, 6.482, 6.024, 0.0, 6.365, 6.024, 0.0, 6.247, 6.024, 0.0, 6.13, 6.024, 0.0, 6.012, 6.024, 0.0, 5.895, 6.024, 0.0, 5.777, 6.024, 0.0, 5.659, 6.024, 0.0, 5.542, 6.024, 0.0, 5.424, 6.023, 0.0, 5.307, 6.023, 0.0, 5.189, 6.023, 0.0, 5.071, 6.023, 0.0, 4.954, 6.023, 0.0, 4.836, 6.023, 0.0, 4.719, 6.023, 0.0, 4.601, 6.022, 0.0, 4.483, 6.022, 0.0, 4.366, 6.022, 0.0, 4.248, 6.022, 0.0, 4.131, 6.022, 0.0, 4.013, 6.022, 0.0, 3.896, 6.021, 0.0, 3.778, 6.021, 0.0, 3.66, 6.021, 0.0, 3.543, 6.021, 0.0, 3.425, 6.021, 0.0, 3.308, 6.02, 0.0, 3.19, 6.02, 0.0, 3.072, 6.02, 0.0, 2.955, 6.02, 0.0, 2.837, 6.019, 0.0, 2.72, 6.019, 0.0, 2.602, 6.019, 0.0, 2.484, 6.019, 0.0, 2.367, 6.018, 0.0, 2.249, 6.018, 0.0, 2.132, 6.018, 0.0, 2.014, 6.017, 0.0, 1.896, 6.017, 0.0, 1.779, 6.016, 0.0, 1.661, 6.016, 0.0, 1.544, 6.015, 0.0, 1.426, 6.015, 0.0, 1.309, 6.014, 0.0, 1.191, 6.014, 0.0, 1.073, 6.013, 0.0, 0.9558, 6.012, 0.0, 0.8382, 6.011, 0.0, 0.7206, 6.01, 0.0, 0.603, 6.009, 0.0, 0.4854, 6.007, 0.0, 0.3678, 6.005, 0.0, 0.2502, 6.001, 0.0, 0.1327, 0.0, 0.0, 0.01507])
_sp.bezier_points.foreach_set('handle_left', [-0.2807, 0.0, 15.11, 0.5615, 0.0, 14.99, 1.075, 0.0, 14.87, 1.37, 0.0, 14.75, 1.609, 0.0, 14.64, 1.817, 0.0, 14.52, 2.003, 0.0, 14.4, 2.173, 0.0, 14.28, 2.331, 0.0, 14.17, 2.479, 0.0, 14.05, 2.618, 0.0, 13.93, 2.75, 0.0, 13.81, 2.876, 0.0, 13.69, 2.997, 0.0, 13.58, 3.113, 0.0, 13.46, 3.225, 0.0, 13.34, 3.333, 0.0, 13.22, 3.438, 0.0, 13.11, 3.54, 0.0, 12.99, 3.639, 0.0, 12.87, 3.735, 0.0, 12.75, 3.829, 0.0, 12.64, 3.92, 0.0, 12.52, 4.01, 0.0, 12.4, 4.097, 0.0, 12.28, 4.183, 0.0, 12.17, 4.267, 0.0, 12.05, 4.349, 0.0, 11.93, 4.43, 0.0, 11.81, 4.509, 0.0, 11.7, 4.587, 0.0, 11.58, 4.664, 0.0, 11.46, 4.739, 0.0, 11.34, 4.814, 0.0, 11.23, 4.887, 0.0, 11.11, 4.959, 0.0, 10.99, 5.03, 0.0, 10.87, 5.1, 0.0, 10.75, 5.169, 0.0, 10.64, 5.237, 0.0, 10.52, 5.304, 0.0, 10.4, 5.371, 0.0, 10.28, 5.437, 0.0, 10.17, 5.501, 0.0, 10.05, 5.566, 0.0, 9.932, 5.629, 0.0, 9.814, 5.692, 0.0, 9.697, 5.754, 0.0, 9.579, 5.815, 0.0, 9.461, 5.876, 0.0, 9.344, 5.936, 0.0, 9.226, 5.995, 0.0, 9.109, 6.023, 0.0, 8.991, 6.026, 0.0, 8.873, 6.026, 0.0, 8.756, 6.026, 0.0, 8.638, 6.026, 0.0, 8.521, 6.026, 0.0, 8.403, 6.026, 0.0, 8.286, 6.026, 0.0, 8.168, 6.026, 0.0, 8.05, 6.026, 0.0, 7.933, 6.026, 0.0, 7.815, 6.026, 0.0, 7.698, 6.026, 0.0, 7.58, 6.025, 0.0, 7.462, 6.025, 0.0, 7.345, 6.025, 0.0, 7.227, 6.025, 0.0, 7.11, 6.025, 0.0, 6.992, 6.025, 0.0, 6.874, 6.025, 0.0, 6.757, 6.025, 0.0, 6.639, 6.025, 0.0, 6.522, 6.025, 0.0, 6.404, 6.024, 0.0, 6.287, 6.024, 0.0, 6.169, 6.024, 0.0, 6.051, 6.024, 0.0, 5.934, 6.024, 0.0, 5.816, 6.024, 0.0, 5.699, 6.024, 0.0, 5.581, 6.024, 0.0, 5.463, 6.023, 0.0, 5.346, 6.023, 0.0, 5.228, 6.023, 0.0, 5.111, 6.023, 0.0, 4.993, 6.023, 0.0, 4.875, 6.023, 0.0, 4.758, 6.023, 0.0, 4.64, 6.022, 0.0, 4.523, 6.022, 0.0, 4.405, 6.022, 0.0, 4.287, 6.022, 0.0, 4.17, 6.022, 0.0, 4.052, 6.022, 0.0, 3.935, 6.021, 0.0, 3.817, 6.021, 0.0, 3.7, 6.021, 0.0, 3.582, 6.021, 0.0, 3.464, 6.021, 0.0, 3.347, 6.02, 0.0, 3.229, 6.02, 0.0, 3.112, 6.02, 0.0, 2.994, 6.02, 0.0, 2.876, 6.019, 0.0, 2.759, 6.019, 0.0, 2.641, 6.019, 0.0, 2.524, 6.019, 0.0, 2.406, 6.018, 0.0, 2.288, 6.018, 0.0, 2.171, 6.018, 0.0, 2.053, 6.017, 0.0, 1.936, 6.017, 0.0, 1.818, 6.017, 0.0, 1.701, 6.016, 0.0, 1.583, 6.016, 0.0, 1.465, 6.015, 0.0, 1.348, 6.015, 0.0, 1.23, 6.014, 0.0, 1.113, 6.013, 0.0, 0.995, 6.012, 0.0, 0.8774, 6.012, 0.0, 0.7598, 6.011, 0.0, 0.6422, 6.009, 0.0, 0.5246, 6.008, 0.0, 0.407, 6.005, 0.0, 0.2894, 6.002, 0.0, 0.1719, 2.0, 0.0, 0.05426])
_sp.bezier_points.foreach_set('handle_right', [0.2807, 0.0, 15.03, 0.9585, 0.0, 14.91, 1.28, 0.0, 14.79, 1.534, 0.0, 14.67, 1.751, 0.0, 14.56, 1.943, 0.0, 14.44, 2.118, 0.0, 14.32, 2.28, 0.0, 14.2, 2.43, 0.0, 14.09, 2.572, 0.0, 13.97, 2.707, 0.0, 13.85, 2.835, 0.0, 13.73, 2.957, 0.0, 13.62, 3.075, 0.0, 13.5, 3.188, 0.0, 13.38, 3.298, 0.0, 13.26, 3.404, 0.0, 13.15, 3.506, 0.0, 13.03, 3.606, 0.0, 12.91, 3.703, 0.0, 12.79, 3.798, 0.0, 12.68, 3.89, 0.0, 12.56, 3.98, 0.0, 12.44, 4.068, 0.0, 12.32, 4.155, 0.0, 12.21, 4.239, 0.0, 12.09, 4.322, 0.0, 11.97, 4.403, 0.0, 11.85, 4.483, 0.0, 11.73, 4.561, 0.0, 11.62, 4.639, 0.0, 11.5, 4.714, 0.0, 11.38, 4.789, 0.0, 11.26, 4.863, 0.0, 11.15, 4.935, 0.0, 11.03, 5.006, 0.0, 10.91, 5.077, 0.0, 10.79, 5.146, 0.0, 10.68, 5.215, 0.0, 10.56, 5.282, 0.0, 10.44, 5.349, 0.0, 10.32, 5.415, 0.0, 10.21, 5.48, 0.0, 10.09, 5.544, 0.0, 9.971, 5.608, 0.0, 9.853, 5.671, 0.0, 9.736, 5.733, 0.0, 9.618, 5.795, 0.0, 9.501, 5.855, 0.0, 9.383, 5.916, 0.0, 9.265, 5.975, 0.0, 9.148, 6.019, 0.0, 9.03, 6.027, 0.0, 8.913, 6.026, 0.0, 8.795, 6.026, 0.0, 8.677, 6.026, 0.0, 8.56, 6.026, 0.0, 8.442, 6.026, 0.0, 8.325, 6.026, 0.0, 8.207, 6.026, 0.0, 8.09, 6.026, 0.0, 7.972, 6.026, 0.0, 7.854, 6.026, 0.0, 7.737, 6.026, 0.0, 7.619, 6.025, 0.0, 7.502, 6.025, 0.0, 7.384, 6.025, 0.0, 7.266, 6.025, 0.0, 7.149, 6.025, 0.0, 7.031, 6.025, 0.0, 6.914, 6.025, 0.0, 6.796, 6.025, 0.0, 6.678, 6.025, 0.0, 6.561, 6.025, 0.0, 6.443, 6.024, 0.0, 6.326, 6.024, 0.0, 6.208, 6.024, 0.0, 6.091, 6.024, 0.0, 5.973, 6.024, 0.0, 5.855, 6.024, 0.0, 5.738, 6.024, 0.0, 5.62, 6.024, 0.0, 5.503, 6.023, 0.0, 5.385, 6.023, 0.0, 5.267, 6.023, 0.0, 5.15, 6.023, 0.0, 5.032, 6.023, 0.0, 4.915, 6.023, 0.0, 4.797, 6.023, 0.0, 4.679, 6.022, 0.0, 4.562, 6.022, 0.0, 4.444, 6.022, 0.0, 4.327, 6.022, 0.0, 4.209, 6.022, 0.0, 4.092, 6.022, 0.0, 3.974, 6.021, 0.0, 3.856, 6.021, 0.0, 3.739, 6.021, 0.0, 3.621, 6.021, 0.0, 3.504, 6.021, 0.0, 3.386, 6.02, 0.0, 3.268, 6.02, 0.0, 3.151, 6.02, 0.0, 3.033, 6.02, 0.0, 2.916, 6.02, 0.0, 2.798, 6.019, 0.0, 2.68, 6.019, 0.0, 2.563, 6.019, 0.0, 2.445, 6.018, 0.0, 2.328, 6.018, 0.0, 2.21, 6.018, 0.0, 2.092, 6.017, 0.0, 1.975, 6.017, 0.0, 1.857, 6.017, 0.0, 1.74, 6.016, 0.0, 1.622, 6.016, 0.0, 1.505, 6.015, 0.0, 1.387, 6.015, 0.0, 1.269, 6.014, 0.0, 1.152, 6.013, 0.0, 1.034, 6.013, 0.0, 0.9166, 6.012, 0.0, 0.799, 6.011, 0.0, 0.6814, 6.01, 0.0, 0.5638, 6.008, 0.0, 0.4462, 6.006, 0.0, 0.3286, 6.003, 0.0, 0.211, 4.0, 0.0, 0.09346, -2.0, 0.0, -0.02413])
for _p, _l, _r in zip(_sp.bezier_points, ['VECTOR', 'VECTOR', 'VECTOR', 'VECTOR', 'VECTOR', 'VECTOR', 'VECTOR', 'VECTOR', 'VECTOR', 'VECTOR', 'VECTOR', 'VECTOR', 'VECTOR', 'VECTOR', 'VECTOR', 'VECTOR', 'VECTOR', 'VECTOR', 'VECTOR', 'VECTOR', 'VECTOR', 'VECTOR', 'VECTOR', 'VECTOR', 'VECTOR', 'VECTOR', 'VECTOR', 'VECTOR', 'VECTOR', 'VECTOR', 'VECTOR', 'VECTOR', 'VECTOR', 'VECTOR', 'VECTOR', 'VECTOR', 'VECTOR', 'VECTOR', 'VECTOR', 'VECTOR', 'VECTOR', 'VECTOR', 'VECTOR', 'VECTOR', 'VECTOR', 'VECTOR', 'VECTOR', 'VECTOR', 'VECTOR', 'VECTOR', 'VECTOR', 'VECTOR', 'VECTOR', 'VECTOR', 'VECTOR', 'VECTOR', 'VECTOR', 'VECTOR', 'VECTOR', 'VECTOR', 'VECTOR', 'VECTOR', 'VECTOR', 'VECTOR', 'VECTOR', 'VECTOR', 'VECTOR', 'VECTOR', 'VECTOR', 'VECTOR', 'VECTOR', 'VECTOR', 'VECTOR', 'VECTOR', 'VECTOR', 'VECTOR', 'VECTOR', 'VECTOR', 'VECTOR', 'VECTOR', 'VECTOR', 'VECTOR', 'VECTOR', 'VECTOR', 'VECTOR', 'VECTOR', 'VECTOR', 'VECTOR', 'VECTOR', 'VECTOR', 'VECTOR', 'VECTOR', 'VECTOR', 'VECTOR', 'VECTOR', 'VECTOR', 'VECTOR', 'VECTOR', 'VECTOR', 'VECTOR', 'VECTOR', 'VECTOR', 'VECTOR', 'VECTOR', 'VECTOR', 'VECTOR', 'VECTOR', 'VECTOR', 'VECTOR', 'VECTOR', 'VECTOR', 'VECTOR', 'VECTOR', 'VECTOR', 'VECTOR', 'VECTOR', 'VECTOR', 'VECTOR', 'VECTOR', 'VECTOR', 'VECTOR', 'VECTOR', 'VECTOR', 'VECTOR', 'VECTOR', 'VECTOR', 'VECTOR', 'VECTOR', 'VECTOR'], ['VECTOR', 'VECTOR', 'VECTOR', 'VECTOR', 'VECTOR', 'VECTOR', 'VECTOR', 'VECTOR', 'VECTOR', 'VECTOR', 'VECTOR', 'VECTOR', 'VECTOR', 'VECTOR', 'VECTOR', 'VECTOR', 'VECTOR', 'VECTOR', 'VECTOR', 'VECTOR', 'VECTOR', 'VECTOR', 'VECTOR', 'VECTOR', 'VECTOR', 'VECTOR', 'VECTOR', 'VECTOR', 'VECTOR', 'VECTOR', 'VECTOR', 'VECTOR', 'VECTOR', 'VECTOR', 'VECTOR', 'VECTOR', 'VECTOR', 'VECTOR', 'VECTOR', 'VECTOR', 'VECTOR', 'VECTOR', 'VECTOR', 'VECTOR', 'VECTOR', 'VECTOR', 'VECTOR', 'VECTOR', 'VECTOR', 'VECTOR', 'VECTOR', 'VECTOR', 'VECTOR', 'VECTOR', 'VECTOR', 'VECTOR', 'VECTOR', 'VECTOR', 'VECTOR', 'VECTOR', 'VECTOR', 'VECTOR', 'VECTOR', 'VECTOR', 'VECTOR', 'VECTOR', 'VECTOR', 'VECTOR', 'VECTOR', 'VECTOR', 'VECTOR', 'VECTOR', 'VECTOR', 'VECTOR', 'VECTOR', 'VECTOR', 'VECTOR', 'VECTOR', 'VECTOR', 'VECTOR', 'VECTOR', 'VECTOR', 'VECTOR', 'VECTOR', 'VECTOR', 'VECTOR', 'VECTOR', 'VECTOR', 'VECTOR', 'VECTOR', 'VECTOR', 'VECTOR', 'VECTOR', 'VECTOR', 'VECTOR', 'VECTOR', 'VECTOR', 'VECTOR', 'VECTOR', 'VECTOR', 'VECTOR', 'VECTOR', 'VECTOR', 'VECTOR', 'VECTOR', 'VECTOR', 'VECTOR', 'VECTOR', 'VECTOR', 'VECTOR', 'VECTOR', 'VECTOR', 'VECTOR', 'VECTOR', 'VECTOR', 'VECTOR', 'VECTOR', 'VECTOR', 'VECTOR', 'VECTOR', 'VECTOR', 'VECTOR', 'VECTOR', 'VECTOR', 'VECTOR', 'VECTOR', 'VECTOR', 'VECTOR', 'VECTOR']): _p.handle_left_type = _l; _p.handle_right_type = _r
_sp = cu_envelope.splines.new('BEZIER'); _sp.bezier_points.add(128)
_sp.bezier_points.foreach_set('co', [0.0, 0.0, 15.07, 0.0, 0.8422, 14.95, 0.0, 1.191, 14.83, 0.0, 1.459, 14.71, 0.0, 1.684, 14.6, 0.0, 1.883, 14.48, 0.0, 2.063, 14.36, 0.0, 2.228, 14.24, 0.0, 2.382, 14.13, 0.0, 2.527, 14.01, 0.0, 2.663, 13.89, 0.0, 2.793, 13.77, 0.0, 2.918, 13.66, 0.0, 3.037, 13.54, 0.0, 3.151, 13.42, 0.0, 3.262, 13.3, 0.0, 3.369, 13.19, 0.0, 3.473, 13.07, 0.0, 3.573, 12.95, 0.0, 3.671, 12.83, 0.0, 3.767, 12.71, 0.0, 3.86, 12.6, 0.0, 3.95, 12.48, 0.0, 4.039, 12.36, 0.0, 4.126, 12.24, 0.0, 4.211, 12.13, 0.0, 4.295, 12.01, 0.0, 4.376, 11.89, 0.0, 4.457, 11.77, 0.0, 4.536, 11.66, 0.0, 4.613, 11.54, 0.0, 4.689, 11.42, 0.0, 4.764, 11.3, 0.0, 4.838, 11.19, 0.0, 4.911, 11.07, 0.0, 4.983, 10.95, 0.0, 5.053, 10.83, 0.0, 5.123, 10.72, 0.0, 5.192, 10.6, 0.0, 5.26, 10.48, 0.0, 5.327, 10.36, 0.0, 5.393, 10.25, 0.0, 5.458, 10.13, 0.0, 5.523, 10.01, 0.0, 5.587, 9.893, 0.0, 5.65, 9.775, 0.0, 5.712, 9.657, 0.0, 5.774, 9.54, 0.0, 5.835, 9.422, 0.0, 5.896, 9.305, 0.0, 5.956, 9.187, 0.0, 6.015, 9.069, 0.0, 6.027, 8.952, 0.0, 6.026, 8.834, 0.0, 6.026, 8.717, 0.0, 6.026, 8.599, 0.0, 6.026, 8.482, 0.0, 6.026, 8.364, 0.0, 6.026, 8.246, 0.0, 6.026, 8.129, 0.0, 6.026, 8.011, 0.0, 6.026, 7.894, 0.0, 6.026, 7.776, 0.0, 6.026, 7.658, 0.0, 6.026, 7.541, 0.0, 6.025, 7.423, 0.0, 6.025, 7.306, 0.0, 6.025, 7.188, 0.0, 6.025, 7.07, 0.0, 6.025, 6.953, 0.0, 6.025, 6.835, 0.0, 6.025, 6.718, 0.0, 6.025, 6.6, 0.0, 6.025, 6.482, 0.0, 6.024, 6.365, 0.0, 6.024, 6.247, 0.0, 6.024, 6.13, 0.0, 6.024, 6.012, 0.0, 6.024, 5.895, 0.0, 6.024, 5.777, 0.0, 6.024, 5.659, 0.0, 6.024, 5.542, 0.0, 6.024, 5.424, 0.0, 6.023, 5.307, 0.0, 6.023, 5.189, 0.0, 6.023, 5.071, 0.0, 6.023, 4.954, 0.0, 6.023, 4.836, 0.0, 6.023, 4.719, 0.0, 6.023, 4.601, 0.0, 6.022, 4.483, 0.0, 6.022, 4.366, 0.0, 6.022, 4.248, 0.0, 6.022, 4.131, 0.0, 6.022, 4.013, 0.0, 6.022, 3.896, 0.0, 6.021, 3.778, 0.0, 6.021, 3.66, 0.0, 6.021, 3.543, 0.0, 6.021, 3.425, 0.0, 6.021, 3.308, 0.0, 6.02, 3.19, 0.0, 6.02, 3.072, 0.0, 6.02, 2.955, 0.0, 6.02, 2.837, 0.0, 6.019, 2.72, 0.0, 6.019, 2.602, 0.0, 6.019, 2.484, 0.0, 6.019, 2.367, 0.0, 6.018, 2.249, 0.0, 6.018, 2.132, 0.0, 6.018, 2.014, 0.0, 6.017, 1.896, 0.0, 6.017, 1.779, 0.0, 6.016, 1.661, 0.0, 6.016, 1.544, 0.0, 6.015, 1.426, 0.0, 6.015, 1.309, 0.0, 6.014, 1.191, 0.0, 6.014, 1.073, 0.0, 6.013, 0.9558, 0.0, 6.012, 0.8382, 0.0, 6.011, 0.7206, 0.0, 6.01, 0.603, 0.0, 6.009, 0.4854, 0.0, 6.007, 0.3678, 0.0, 6.005, 0.2502, 0.0, 6.001, 0.1327, 0.0, 0.0, 0.01507])
_sp.bezier_points.foreach_set('handle_left', [0.0, -0.2807, 15.11, 0.0, 0.5615, 14.99, 0.0, 1.075, 14.87, 0.0, 1.37, 14.75, 0.0, 1.609, 14.64, 0.0, 1.817, 14.52, 0.0, 2.003, 14.4, 0.0, 2.173, 14.28, 0.0, 2.331, 14.17, 0.0, 2.479, 14.05, 0.0, 2.618, 13.93, 0.0, 2.75, 13.81, 0.0, 2.876, 13.69, 0.0, 2.997, 13.58, 0.0, 3.113, 13.46, 0.0, 3.225, 13.34, 0.0, 3.333, 13.22, 0.0, 3.438, 13.11, 0.0, 3.54, 12.99, 0.0, 3.639, 12.87, 0.0, 3.735, 12.75, 0.0, 3.829, 12.64, 0.0, 3.92, 12.52, 0.0, 4.01, 12.4, 0.0, 4.097, 12.28, 0.0, 4.183, 12.17, 0.0, 4.267, 12.05, 0.0, 4.349, 11.93, 0.0, 4.43, 11.81, 0.0, 4.509, 11.7, 0.0, 4.587, 11.58, 0.0, 4.664, 11.46, 0.0, 4.739, 11.34, 0.0, 4.814, 11.23, 0.0, 4.887, 11.11, 0.0, 4.959, 10.99, 0.0, 5.03, 10.87, 0.0, 5.1, 10.75, 0.0, 5.169, 10.64, 0.0, 5.237, 10.52, 0.0, 5.304, 10.4, 0.0, 5.371, 10.28, 0.0, 5.437, 10.17, 0.0, 5.501, 10.05, 0.0, 5.566, 9.932, 0.0, 5.629, 9.814, 0.0, 5.692, 9.697, 0.0, 5.754, 9.579, 0.0, 5.815, 9.461, 0.0, 5.876, 9.344, 0.0, 5.936, 9.226, 0.0, 5.995, 9.109, 0.0, 6.023, 8.991, 0.0, 6.026, 8.873, 0.0, 6.026, 8.756, 0.0, 6.026, 8.638, 0.0, 6.026, 8.521, 0.0, 6.026, 8.403, 0.0, 6.026, 8.286, 0.0, 6.026, 8.168, 0.0, 6.026, 8.05, 0.0, 6.026, 7.933, 0.0, 6.026, 7.815, 0.0, 6.026, 7.698, 0.0, 6.026, 7.58, 0.0, 6.025, 7.462, 0.0, 6.025, 7.345, 0.0, 6.025, 7.227, 0.0, 6.025, 7.11, 0.0, 6.025, 6.992, 0.0, 6.025, 6.874, 0.0, 6.025, 6.757, 0.0, 6.025, 6.639, 0.0, 6.025, 6.522, 0.0, 6.025, 6.404, 0.0, 6.024, 6.287, 0.0, 6.024, 6.169, 0.0, 6.024, 6.051, 0.0, 6.024, 5.934, 0.0, 6.024, 5.816, 0.0, 6.024, 5.699, 0.0, 6.024, 5.581, 0.0, 6.024, 5.463, 0.0, 6.023, 5.346, 0.0, 6.023, 5.228, 0.0, 6.023, 5.111, 0.0, 6.023, 4.993, 0.0, 6.023, 4.875, 0.0, 6.023, 4.758, 0.0, 6.023, 4.64, 0.0, 6.022, 4.523, 0.0, 6.022, 4.405, 0.0, 6.022, 4.287, 0.0, 6.022, 4.17, 0.0, 6.022, 4.052, 0.0, 6.022, 3.935, 0.0, 6.021, 3.817, 0.0, 6.021, 3.7, 0.0, 6.021, 3.582, 0.0, 6.021, 3.464, 0.0, 6.021, 3.347, 0.0, 6.02, 3.229, 0.0, 6.02, 3.112, 0.0, 6.02, 2.994, 0.0, 6.02, 2.876, 0.0, 6.019, 2.759, 0.0, 6.019, 2.641, 0.0, 6.019, 2.524, 0.0, 6.019, 2.406, 0.0, 6.018, 2.288, 0.0, 6.018, 2.171, 0.0, 6.018, 2.053, 0.0, 6.017, 1.936, 0.0, 6.017, 1.818, 0.0, 6.017, 1.701, 0.0, 6.016, 1.583, 0.0, 6.016, 1.465, 0.0, 6.015, 1.348, 0.0, 6.015, 1.23, 0.0, 6.014, 1.113, 0.0, 6.013, 0.995, 0.0, 6.012, 0.8774, 0.0, 6.012, 0.7598, 0.0, 6.011, 0.6422, 0.0, 6.009, 0.5246, 0.0, 6.008, 0.407, 0.0, 6.005, 0.2894, 0.0, 6.002, 0.1719, 0.0, 2.0, 0.05426])
_sp.bezier_points.foreach_set('handle_right', [0.0, 0.2807, 15.03, 0.0, 0.9585, 14.91, 0.0, 1.28, 14.79, 0.0, 1.534, 14.67, 0.0, 1.751, 14.56, 0.0, 1.943, 14.44, 0.0, 2.118, 14.32, 0.0, 2.28, 14.2, 0.0, 2.43, 14.09, 0.0, 2.572, 13.97, 0.0, 2.707, 13.85, 0.0, 2.835, 13.73, 0.0, 2.957, 13.62, 0.0, 3.075, 13.5, 0.0, 3.188, 13.38, 0.0, 3.298, 13.26, 0.0, 3.404, 13.15, 0.0, 3.506, 13.03, 0.0, 3.606, 12.91, 0.0, 3.703, 12.79, 0.0, 3.798, 12.68, 0.0, 3.89, 12.56, 0.0, 3.98, 12.44, 0.0, 4.068, 12.32, 0.0, 4.155, 12.21, 0.0, 4.239, 12.09, 0.0, 4.322, 11.97, 0.0, 4.403, 11.85, 0.0, 4.483, 11.73, 0.0, 4.561, 11.62, 0.0, 4.639, 11.5, 0.0, 4.714, 11.38, 0.0, 4.789, 11.26, 0.0, 4.863, 11.15, 0.0, 4.935, 11.03, 0.0, 5.006, 10.91, 0.0, 5.077, 10.79, 0.0, 5.146, 10.68, 0.0, 5.215, 10.56, 0.0, 5.282, 10.44, 0.0, 5.349, 10.32, 0.0, 5.415, 10.21, 0.0, 5.48, 10.09, 0.0, 5.544, 9.971, 0.0, 5.608, 9.853, 0.0, 5.671, 9.736, 0.0, 5.733, 9.618, 0.0, 5.795, 9.501, 0.0, 5.855, 9.383, 0.0, 5.916, 9.265, 0.0, 5.975, 9.148, 0.0, 6.019, 9.03, 0.0, 6.027, 8.913, 0.0, 6.026, 8.795, 0.0, 6.026, 8.677, 0.0, 6.026, 8.56, 0.0, 6.026, 8.442, 0.0, 6.026, 8.325, 0.0, 6.026, 8.207, 0.0, 6.026, 8.09, 0.0, 6.026, 7.972, 0.0, 6.026, 7.854, 0.0, 6.026, 7.737, 0.0, 6.026, 7.619, 0.0, 6.025, 7.502, 0.0, 6.025, 7.384, 0.0, 6.025, 7.266, 0.0, 6.025, 7.149, 0.0, 6.025, 7.031, 0.0, 6.025, 6.914, 0.0, 6.025, 6.796, 0.0, 6.025, 6.678, 0.0, 6.025, 6.561, 0.0, 6.025, 6.443, 0.0, 6.024, 6.326, 0.0, 6.024, 6.208, 0.0, 6.024, 6.091, 0.0, 6.024, 5.973, 0.0, 6.024, 5.855, 0.0, 6.024, 5.738, 0.0, 6.024, 5.62, 0.0, 6.024, 5.503, 0.0, 6.023, 5.385, 0.0, 6.023, 5.267, 0.0, 6.023, 5.15, 0.0, 6.023, 5.032, 0.0, 6.023, 4.915, 0.0, 6.023, 4.797, 0.0, 6.023, 4.679, 0.0, 6.022, 4.562, 0.0, 6.022, 4.444, 0.0, 6.022, 4.327, 0.0, 6.022, 4.209, 0.0, 6.022, 4.092, 0.0, 6.022, 3.974, 0.0, 6.021, 3.856, 0.0, 6.021, 3.739, 0.0, 6.021, 3.621, 0.0, 6.021, 3.504, 0.0, 6.021, 3.386, 0.0, 6.02, 3.268, 0.0, 6.02, 3.151, 0.0, 6.02, 3.033, 0.0, 6.02, 2.916, 0.0, 6.02, 2.798, 0.0, 6.019, 2.68, 0.0, 6.019, 2.563, 0.0, 6.019, 2.445, 0.0, 6.018, 2.328, 0.0, 6.018, 2.21, 0.0, 6.018, 2.092, 0.0, 6.017, 1.975, 0.0, 6.017, 1.857, 0.0, 6.017, 1.74, 0.0, 6.016, 1.622, 0.0, 6.016, 1.505, 0.0, 6.015, 1.387, 0.0, 6.015, 1.269, 0.0, 6.014, 1.152, 0.0, 6.013, 1.034, 0.0, 6.013, 0.9166, 0.0, 6.012, 0.799, 0.0, 6.011, 0.6814, 0.0, 6.01, 0.5638, 0.0, 6.008, 0.4462, 0.0, 6.006, 0.3286, 0.0, 6.003, 0.211, 0.0, 4.0, 0.09346, 0.0, -2.0, -0.02413])
for _p, _l, _r in zip(_sp.bezier_points, ['VECTOR', 'VECTOR', 'VECTOR', 'VECTOR', 'VECTOR', 'VECTOR', 'VECTOR', 'VECTOR', 'VECTOR', 'VECTOR', 'VECTOR', 'VECTOR', 'VECTOR', 'VECTOR', 'VECTOR', 'VECTOR', 'VECTOR', 'VECTOR', 'VECTOR', 'VECTOR', 'VECTOR', 'VECTOR', 'VECTOR', 'VECTOR', 'VECTOR', 'VECTOR', 'VECTOR', 'VECTOR', 'VECTOR', 'VECTOR', 'VECTOR', 'VECTOR', 'VECTOR', 'VECTOR', 'VECTOR', 'VECTOR', 'VECTOR', 'VECTOR', 'VECTOR', 'VECTOR', 'VECTOR', 'VECTOR', 'VECTOR', 'VECTOR', 'VECTOR', 'VECTOR', 'VECTOR', 'VECTOR', 'VECTOR', 'VECTOR', 'VECTOR', 'VECTOR', 'VECTOR', 'VECTOR', 'VECTOR', 'VECTOR', 'VECTOR', 'VECTOR', 'VECTOR', 'VECTOR', 'VECTOR', 'VECTOR', 'VECTOR', 'VECTOR', 'VECTOR', 'VECTOR', 'VECTOR', 'VECTOR', 'VECTOR', 'VECTOR', 'VECTOR', 'VECTOR', 'VECTOR', 'VECTOR', 'VECTOR', 'VECTOR', 'VECTOR', 'VECTOR', 'VECTOR', 'VECTOR', 'VECTOR', 'VECTOR', 'VECTOR', 'VECTOR', 'VECTOR', 'VECTOR', 'VECTOR', 'VECTOR', 'VECTOR', 'VECTOR', 'VECTOR', 'VECTOR', 'VECTOR', 'VECTOR', 'VECTOR', 'VECTOR', 'VECTOR', 'VECTOR', 'VECTOR', 'VECTOR', 'VECTOR', 'VECTOR', 'VECTOR', 'VECTOR', 'VECTOR', 'VECTOR', 'VECTOR', 'VECTOR', 'VECTOR', 'VECTOR', 'VECTOR', 'VECTOR', 'VECTOR', 'VECTOR', 'VECTOR', 'VECTOR', 'VECTOR', 'VECTOR', 'VECTOR', 'VECTOR', 'VECTOR', 'VECTOR', 'VECTOR', 'VECTOR', 'VECTOR', 'VECTOR', 'VECTOR', 'VECTOR', 'VECTOR'], ['VECTOR', 'VECTOR', 'VECTOR', 'VECTOR', 'VECTOR', 'VECTOR', 'VECTOR', 'VECTOR', 'VECTOR', 'VECTOR', 'VECTOR', 'VECTOR', 'VECTOR', 'VECTOR', 'VECTOR', 'VECTOR', 'VECTOR', 'VECTOR', 'VECTOR', 'VECTOR', 'VECTOR', 'VECTOR', 'VECTOR', 'VECTOR', 'VECTOR', 'VECTOR', 'VECTOR', 'VECTOR', 'VECTOR', 'VECTOR', 'VECTOR', 'VECTOR', 'VECTOR', 'VECTOR', 'VECTOR', 'VECTOR', 'VECTOR', 'VECTOR', 'VECTOR', 'VECTOR', 'VECTOR', 'VECTOR', 'VECTOR', 'VECTOR', 'VECTOR', 'VECTOR', 'VECTOR', 'VECTOR', 'VECTOR', 'VECTOR', 'VECTOR', 'VECTOR', 'VECTOR', 'VECTOR', 'VECTOR', 'VECTOR', 'VECTOR', 'VECTOR', 'VECTOR', 'VECTOR', 'VECTOR', 'VECTOR', 'VECTOR', 'VECTOR', 'VECTOR', 'VECTOR', 'VECTOR', 'VECTOR', 'VECTOR', 'VECTOR', 'VECTOR', 'VECTOR', 'VECTOR', 'VECTOR', 'VECTOR', 'VECTOR', 'VECTOR', 'VECTOR', 'VECTOR', 'VECTOR', 'VECTOR', 'VECTOR', 'VECTOR', 'VECTOR', 'VECTOR', 'VECTOR', 'VECTOR', 'VECTOR', 'VECTOR', 'VECTOR', 'VECTOR', 'VECTOR', 'VECTOR', 'VECTOR', 'VECTOR', 'VECTOR', 'VECTOR', 'VECTOR', 'VECTOR', 'VECTOR', 'VECTOR', 'VECTOR', 'VECTOR', 'VECTOR', 'VECTOR', 'VECTOR', 'VECTOR', 'VECTOR', 'VECTOR', 'VECTOR', 'VECTOR', 'VECTOR', 'VECTOR', 'VECTOR', 'VECTOR', 'VECTOR', 'VECTOR', 'VECTOR', 'VECTOR', 'VECTOR', 'VECTOR', 'VECTOR', 'VECTOR', 'VECTOR', 'VECTOR', 'VECTOR', 'VECTOR', 'VECTOR', 'VECTOR']): _p.handle_left_type = _l; _p.handle_right_type = _r
cu_envelope.use_path_clamp = True
cu_envelope.bevel_resolution = 0
cu_envelope.fill_mode = 'BOTH'
arm_tree = bpy.data.armatures.new('tree')  # bones are not reproduced
arm_tree_003 = bpy.data.armatures.new('tree.003')  # bones are not reproduced

# ---- objects
ob_sun = bpy.data.objects.new('Sun', light_sun_001)
ob_treearm_001 = bpy.data.objects.new('treeArm.001', arm_tree)
ob_tree = bpy.data.objects.new('tree', me_mesh)
ob_envelope = bpy.data.objects.new('envelope', cu_envelope)
ob_leaves = bpy.data.objects.new('leaves', me_leaves)
ob_treearm = bpy.data.objects.new('treeArm', arm_tree_003)

# ---- transforms, parenting, visibility, modifiers, constraints
ob_sun.location = (-1.587, 0.5601, -1.205)
ob_sun.lineart.crease_threshold = 0.0
ob_treearm_001.location = (0.0, 0.0, 0.0)
ob_treearm_001.lineart.crease_threshold = 0.0
ob_tree.parent = ob_treearm_001
ob_tree.location = (0.0, 0.0, 0.0)
ob_tree.lineart.crease_threshold = 0.0
_vg = ob_tree.vertex_groups.new(name='bone000.000')
for _i, _w in zip([0, 1, 2, 3, 4, 5, 6, 7, 9, 11, 40, 41, 42, 43, 44, 45, 46, 47], [0.9859, 0.9857, 0.9856, 0.9858, 0.2617, 0.2695, 0.268, 0.265, 0.05559, 0.05346, 0.4131, 0.5125, 0.7905, 0.4685, 0.1548, 0.217, 0.2209, 0.004394]): _vg.add([_i], _w, 'REPLACE')
_vg = ob_tree.vertex_groups.new(name='bone000.001')
for _i, _w in zip([17, 18, 19, 20, 21, 22, 23, 76, 77, 78, 79, 80, 81, 82, 83, 84, 148, 149, 150, 151, 152, 153, 154, 155, 156, 184, 185, 186, 187, 188, 189, 190, 191, 192, 193, 195], [0.1389, 0.1558, 0.1367, 0.9679, 0.9403, 0.5517, 0.9183, 0.4712, 0.3748, 0.2646, 0.2918, 0.9364, 0.3961, 0.03444, 0.02611, 0.01498, 0.5004, 0.4042, 0.2951, 0.3321, 0.9612, 0.4228, 0.06767, 0.1079, 0.0118, 0.7634, 0.7198, 0.699, 0.7212, 0.9601, 0.6691, 0.592, 0.6701, 0.1505, 0.04066, 0.003127]): _vg.add([_i], _w, 'REPLACE')
_vg = ob_tree.vertex_groups.new(name='bone000.002')
for _i, _w in zip([17, 18, 19, 21, 22, 23, 24, 25, 26, 27, 28, 29, 30, 31, 32, 33, 34, 35, 36, 37, 38, 39, 310, 314], [0.005315, 0.05654, 0.007074, 0.04646, 0.4391, 0.06548, 0.9924, 0.9896, 0.9928, 0.99, 1.0, 1.0, 0.9999, 0.9999, 0.9999, 0.9999, 1.0, 1.0, 0.8255, 1.0, 1.0, 1.0, 0.2559, 0.002661]): _vg.add([_i], _w, 'REPLACE')
_vg = ob_tree.vertex_groups.new(name='bone005.000')
for _i, _w in zip([4, 5, 6, 7, 9, 10, 11, 12, 13, 14, 15, 16, 17, 18, 19, 184, 185, 186, 187, 188, 189, 190, 191, 192, 193, 194, 195, 196, 197, 198, 199, 200, 201, 202, 203, 204, 205, 206, 207], [0.07138, 0.07948, 0.07263, 0.07789, 0.1772, 0.04893, 0.1501, 0.736, 0.9364, 0.9213, 0.7265, 0.9882, 0.8142, 0.7572, 0.7965, 0.2366, 0.2801, 0.3009, 0.2788, 0.02978, 0.3309, 0.4079, 0.3299, 0.8483, 0.9543, 0.9752, 0.9733, 0.9867, 0.9927, 0.9958, 0.998, 0.5387, 0.8872, 0.8673, 0.9592, 0.1046, 0.1812, 0.1798, 0.05356]): _vg.add([_i], _w, 'REPLACE')
_vg = ob_tree.vertex_groups.new(name='bone005.001')
for _i, _w in zip([200, 201, 202, 203, 204, 205, 206, 207, 208, 209, 210, 211, 212, 213, 214, 215, 216, 217, 218, 219, 220, 293, 296, 297, 298, 299, 300, 301, 302, 303, 306, 307], [0.4613, 0.1127, 0.1326, 0.03164, 0.8953, 0.8187, 0.8201, 0.9464, 0.9971, 0.9923, 0.9915, 0.999, 0.9869, 0.9869, 0.9858, 0.9875, 0.5642, 0.6994, 0.5788, 0.5484, 0.03842, 0.05465, 0.1586, 0.9559, 0.9028, 0.0875, 0.958, 0.1436, 0.3178, 0.7135, 0.004469, 0.05726]): _vg.add([_i], _w, 'REPLACE')
_vg = ob_tree.vertex_groups.new(name='bone005.002')
for _i, _w in zip([216, 217, 218, 219, 220, 221, 222, 223, 224, 225, 226, 227, 228, 229, 230, 231, 232, 233, 234, 235, 268, 269, 270, 271, 280, 284, 287], [0.4358, 0.3006, 0.4212, 0.4516, 0.9557, 0.995, 0.9964, 0.9957, 0.9955, 0.9967, 0.9999, 0.9953, 0.9851, 0.9875, 0.9973, 0.9825, 0.9926, 0.9931, 0.9882, 0.9497, 0.0513, 0.07353, 0.04528, 0.0368, 0.09936, 0.04352, 0.03394]): _vg.add([_i], _w, 'REPLACE')
_vg = ob_tree.vertex_groups.new(name='bone001.000')
for _i, _w in zip([40, 41, 42, 43, 44, 45, 46, 47, 48, 49, 50, 51, 52, 53, 54, 55, 56, 57, 58, 59, 76, 77, 78, 79, 81, 82, 83, 86, 112, 113, 114, 115, 117, 118, 121], [0.198, 0.1971, 0.07081, 0.1145, 0.3387, 0.4046, 0.3159, 0.05076, 0.9674, 0.9722, 0.9664, 0.959, 0.9909, 0.9891, 0.9859, 0.9942, 0.6822, 0.5178, 0.3501, 0.8783, 0.2271, 0.3263, 0.4161, 0.2533, 0.3434, 0.8258, 0.01527, 0.02332, 0.2101, 0.3627, 0.2277, 0.1729, 0.8407, 0.09407, 0.01611]): _vg.add([_i], _w, 'REPLACE')
_vg = ob_tree.vertex_groups.new(name='bone001.001')
for _i, _w in zip([56, 57, 58, 59, 60, 61, 62, 63, 64, 65, 66, 67, 68, 69, 70, 71, 72, 73, 74, 75], [0.2122, 0.2915, 0.3277, 0.07302, 0.9848, 0.9921, 0.9927, 0.9899, 0.9997, 0.9999, 0.9999, 0.9998, 0.9993, 0.9989, 0.9988, 0.9993, 0.9999, 0.6258, 0.9997, 1.0]): _vg.add([_i], _w, 'REPLACE')
_vg = ob_tree.vertex_groups.new(name='bone006.000')
for _i, _w in zip([56, 57, 58, 59, 236, 237, 238, 239, 240, 241, 242, 243, 244, 245, 246, 247, 248, 249, 250, 251, 252, 253, 254, 255], [0.1055, 0.1905, 0.3223, 0.04738, 1.0, 1.0, 1.0, 1.0, 1.0, 1.0, 1.0, 1.0, 1.0, 1.0, 0.9999, 0.9999, 0.9985, 0.9993, 0.9967, 0.9963, 0.9221, 0.9503, 0.5923, 0.6004]): _vg.add([_i], _w, 'REPLACE')
_vg = ob_tree.vertex_groups.new(name='bone006.001')
for _i, _w in zip([73, 252, 253, 254, 255, 256, 257, 258, 259, 260, 261, 262, 263, 264, 265, 266, 267, 268, 269, 270, 271, 272], [0.3742, 0.07792, 0.0495, 0.4077, 0.3996, 0.9883, 0.9887, 0.9874, 0.9872, 0.9994, 0.9996, 0.9996, 0.9996, 0.9854, 0.9971, 0.9946, 0.9946, 0.6931, 0.6385, 0.6442, 0.7168, 0.05591]): _vg.add([_i], _w, 'REPLACE')
_vg = ob_tree.vertex_groups.new(name='bone006.002')
for _i, _w in zip([268, 269, 270, 271, 272, 273, 274, 275, 276, 277, 278, 279, 280, 281, 282, 283, 284, 285, 286, 287], [0.2556, 0.288, 0.3082, 0.2398, 0.9391, 0.9941, 0.9926, 0.9917, 0.9924, 0.9969, 0.9977, 0.997, 0.9006, 0.9991, 0.9995, 0.9994, 0.9532, 1.004, 0.9996, 0.958]): _vg.add([_i], _w, 'REPLACE')
_vg = ob_tree.vertex_groups.new(name='bone002.000')
for _i, _w in zip([4, 5, 6, 7, 8, 9, 10, 11, 12, 13, 15, 76, 77, 78, 79, 81, 82, 84, 85, 86, 87, 88, 89, 90, 91, 92, 93, 94, 95, 96, 98, 99, 112, 113, 114, 115, 116, 117, 118, 119, 120], [0.3909, 0.3434, 0.3017, 0.3467, 0.9476, 0.4083, 0.06303, 0.4249, 0.1997, 0.01735, 0.1449, 0.06018, 0.09188, 0.06711, 0.05296, 0.1863, 0.05018, 0.9605, 0.9606, 0.9517, 0.9577, 0.9925, 0.9884, 0.9847, 0.995, 0.6917, 0.5285, 0.3498, 0.8914, 0.07325, 0.07424, 0.111, 0.4236, 0.2593, 0.2074, 0.2681, 0.9661, 0.06703, 0.004026, 0.1047, 0.006661]): _vg.add([_i], _w, 'REPLACE')
_vg = ob_tree.vertex_groups.new(name='bone002.001')
for _i, _w in zip([92, 93, 94, 95, 96, 98, 99, 100, 101, 102, 103, 104, 105, 106, 107, 108, 109, 110, 111, 288, 289, 290, 291, 292, 293, 294, 295, 304, 305, 306, 307], [0.1157, 0.1975, 0.3233, 0.04437, 0.1041, 0.1504, 0.1631, 0.9873, 0.991, 0.9914, 0.9934, 0.9998, 0.9998, 1.0, 0.9999, 1.0, 1.0, 1.0, 1.0, 0.4508, 0.4209, 0.3802, 0.3851, 0.9657, 0.5173, 0.0767, 0.01999, 0.07563, 0.05633, 0.07645, 0.2065]): _vg.add([_i], _w, 'REPLACE')
_vg = ob_tree.vertex_groups.new(name='bone007.000')
for _i, _w in zip([92, 93, 94, 95, 96, 97, 98, 99, 288, 289, 290, 291, 292, 293, 294, 295, 296, 297, 298, 299, 300, 301, 302, 303, 304, 305, 306, 307, 310], [0.1925, 0.2739, 0.3269, 0.06138, 0.8226, 0.9644, 0.7753, 0.7259, 0.5285, 0.5545, 0.5969, 0.5944, 0.01525, 0.428, 0.8998, 0.9627, 0.8255, 0.03374, 0.0954, 0.9112, 0.02967, 0.8483, 0.6552, 0.2736, 0.5707, 0.7482, 0.7444, 0.4977, 0.04813]): _vg.add([_i], _w, 'REPLACE')
_vg = ob_tree.vertex_groups.new(name='bone007.001')
for _i, _w in zip([304, 305, 306, 307, 308, 309, 310, 311, 312, 313, 314, 315, 316, 317, 318, 319, 320, 321, 322, 323, 326, 330], [0.3287, 0.1694, 0.1425, 0.2293, 0.9863, 0.9681, 0.682, 0.9826, 0.9988, 0.9974, 0.9608, 0.9982, 0.9963, 0.9959, 0.9385, 0.9997, 0.595, 0.6242, 0.592, 0.5779, 0.1562, 0.05687]): _vg.add([_i], _w, 'REPLACE')
_vg = ob_tree.vertex_groups.new(name='bone007.002')
for _i, _w in zip([235, 318, 320, 321, 322, 323, 324, 325, 326, 327, 328, 329, 330, 331, 332, 333, 334, 335, 336, 337, 338, 339], [0.01946, 0.05516, 0.3875, 0.359, 0.3916, 0.4034, 0.9973, 0.9973, 0.8391, 0.9986, 0.9998, 0.9998, 0.9414, 0.9996, 1.0, 1.0, 0.9747, 1.0, 1.0, 0.9751, 0.9749, 1.0]): _vg.add([_i], _w, 'REPLACE')
_vg = ob_tree.vertex_groups.new(name='bone003.000')
for _i, _w in zip([40, 41, 42, 43, 44, 45, 46, 47, 48, 51, 76, 77, 78, 79, 80, 81, 82, 83, 87, 112, 113, 114, 115, 117, 118, 119, 120, 121, 122, 123, 124, 125, 126, 127, 128, 129, 130, 131], [0.3888, 0.2903, 0.1387, 0.4169, 0.5065, 0.3782, 0.4631, 0.922, 0.0004003, 0.02645, 0.2415, 0.2071, 0.2522, 0.4019, 0.01246, 0.07406, 0.08179, 0.9116, 0.01525, 0.3664, 0.378, 0.5649, 0.559, 0.09221, 0.8789, 0.8775, 0.9676, 0.9612, 0.9892, 0.9916, 0.9944, 0.9945, 0.9845, 0.9901, 0.686, 0.88, 0.3679, 0.5296]): _vg.add([_i], _w, 'REPLACE')
_vg = ob_tree.vertex_groups.new(name='bone003.001')
for _i, _w in zip([128, 129, 130, 131, 132, 133, 134, 135, 136, 137, 138, 139, 140, 141, 142, 143, 144, 145, 146, 147, 340, 341, 342, 343, 345, 346, 348, 349, 350, 351, 352, 353, 354, 355, 356, 357, 358, 359, 362], [0.2104, 0.07209, 0.3206, 0.284, 0.9938, 0.9876, 0.9697, 0.99, 0.9995, 0.9991, 0.9985, 0.9987, 0.9991, 0.9991, 0.9991, 0.9991, 1.0, 1.0, 0.9995, 0.9991, 0.05932, 0.0679, 0.06754, 0.0592, 0.1075, 0.1154, 0.09009, 0.575, 0.9297, 0.09067, 0.1583, 0.986, 0.9664, 0.1066, 0.9894, 0.9983, 0.9823, 0.9642, 0.006388]): _vg.add([_i], _w, 'REPLACE')
_vg = ob_tree.vertex_groups.new(name='bone008.000')
for _i, _w in zip([128, 129, 130, 131, 340, 341, 342, 343, 344, 345, 346, 347, 348, 349, 350, 351, 352, 354, 355], [0.1035, 0.0458, 0.3115, 0.1863, 0.9407, 0.9321, 0.9325, 0.9408, 0.9846, 0.8925, 0.8846, 0.9903, 0.9099, 0.425, 0.07032, 0.9093, 0.8415, 0.01692, 0.8932]): _vg.add([_i], _w, 'REPLACE')
_vg = ob_tree.vertex_groups.new(name='bone008.001')
for _i, _w in zip([360, 361, 362, 363, 364, 365, 366, 367, 368, 369, 370, 371, 372, 373, 374, 375, 378], [0.9845, 0.9844, 0.9716, 0.9896, 0.9996, 0.9996, 0.9975, 0.9996, 0.9973, 0.9966, 0.9729, 0.9995, 0.6328, 0.6744, 0.6494, 0.6254, 0.1155]): _vg.add([_i], _w, 'REPLACE')
_vg = ob_tree.vertex_groups.new(name='bone008.002')
for _i, _w in zip([370, 372, 373, 374, 375, 376, 377, 378, 379, 380, 381, 382, 383, 384, 385, 386, 387, 388, 389, 390, 391], [0.002837, 0.3594, 0.3183, 0.3432, 0.3657, 0.9984, 0.9978, 0.883, 0.9991, 0.9999, 0.9999, 0.9794, 0.9999, 1.0, 0.9948, 0.9947, 0.9949, 0.9955, 0.9965, 0.9818, 0.9952]): _vg.add([_i], _w, 'REPLACE')
_vg = ob_tree.vertex_groups.new(name='bone004.000')
for _i, _w in zip([4, 5, 6, 7, 8, 9, 10, 11, 12, 14, 15, 148, 149, 150, 151, 152, 153, 154, 155, 156, 157, 158, 159, 160, 161, 162, 163, 164, 165, 166, 167], [0.2745, 0.3063, 0.3562, 0.3086, 0.000676, 0.3572, 0.8708, 0.3663, 0.03789, 0.04043, 0.08843, 0.4995, 0.5958, 0.7049, 0.6678, 0.02769, 0.5771, 0.9323, 0.8921, 0.9689, 0.9784, 0.9931, 0.9928, 0.9947, 0.9875, 0.9837, 0.9851, 0.8158, 0.5831, 0.3528, 0.07853]): _vg.add([_i], _w, 'REPLACE')
_vg = ob_tree.vertex_groups.new(name='bone004.001')
for _i, _w in zip([36, 164, 165, 166, 167, 168, 169, 170, 171, 172, 173, 174, 175, 176, 177, 178, 179, 180, 181, 182, 183], [0.1745, 0.1841, 0.4168, 0.6471, 0.9215, 0.9887, 0.9923, 0.9959, 0.9984, 0.9998, 0.9999, 1.0, 1.0, 1.0, 1.0, 1.0, 1.0, 1.0, 1.0, 1.0, 1.0]): _vg.add([_i], _w, 'REPLACE')
_vg = ob_tree.vertex_groups.new(name='bone009.000')
for _i, _w in zip([392, 393, 394, 395, 396, 397, 398, 399, 400, 401, 402, 403, 404, 405, 406, 407, 408, 409, 410, 411], [1.0, 1.0, 1.0, 1.0, 1.0, 1.0, 1.0, 1.0, 0.9999, 0.9999, 1.0, 0.9999, 0.9969, 0.9963, 0.9989, 0.9993, 0.5914, 0.5978, 0.9294, 0.9539]): _vg.add([_i], _w, 'REPLACE')
_vg = ob_tree.vertex_groups.new(name='bone009.001')
for _i, _w in zip([408, 409, 410, 411, 412, 413, 414, 415, 416, 417, 418, 419, 420, 421, 422, 423, 424, 425, 426, 427], [0.4086, 0.4022, 0.07055, 0.04227, 0.9901, 0.9894, 0.9897, 0.9913, 0.9998, 0.9998, 0.9998, 0.9998, 0.996, 0.9947, 0.9931, 0.9983, 0.5364, 0.5133, 0.5094, 0.6029]): _vg.add([_i], _w, 'REPLACE')
_vg = ob_tree.vertex_groups.new(name='bone009.002')
for _i, _w in zip([424, 425, 426, 427, 428, 429, 430, 431, 432, 433, 434, 435, 436, 437, 438, 439, 440, 441, 442, 443], [0.4636, 0.4867, 0.4906, 0.3971, 0.9971, 0.9971, 0.9871, 0.9988, 1.0, 1.0, 0.9998, 1.0, 1.0, 1.0, 1.0, 1.0, 1.0, 1.0, 1.0, 1.0]): _vg.add([_i], _w, 'REPLACE')
_m = ob_tree.modifiers.new('Armature', 'ARMATURE')
_m.object = ob_treearm_001
ob_envelope.parent = ob_tree
ob_envelope.location = (0.0, 0.0, 0.0)
ob_envelope.lineart.crease_threshold = 0.0
ob_leaves.parent = ob_tree
ob_leaves.location = (0.0, 0.0, 0.0)
ob_leaves.lineart.crease_threshold = 0.0
_vg = ob_leaves.vertex_groups.new(name='bone005.000')
_vg.add([0, 1, 2, 3, 4, 5, 6, 7], 1.0, 'REPLACE')
_vg = ob_leaves.vertex_groups.new(name='bone005.001')
_vg.add([8, 9, 10, 11, 12, 13, 14, 15, 16, 17, 18, 19], 1.0, 'REPLACE')
_vg = ob_leaves.vertex_groups.new(name='bone005.002')
_vg.add([20, 21, 22, 23, 24, 25, 26, 27], 1.0, 'REPLACE')
_vg = ob_leaves.vertex_groups.new(name='bone006.000')
_vg.add([28, 29, 30, 31, 32, 33, 34, 35], 1.0, 'REPLACE')
_vg = ob_leaves.vertex_groups.new(name='bone006.001')
_vg.add([36, 37, 38, 39, 40, 41, 42, 43, 44, 45, 46, 47], 1.0, 'REPLACE')
_vg = ob_leaves.vertex_groups.new(name='bone006.002')
_vg.add([48, 49, 50, 51, 52, 53, 54, 55], 1.0, 'REPLACE')
_vg = ob_leaves.vertex_groups.new(name='bone007.000')
_vg.add([56, 57, 58, 59, 60, 61, 62, 63], 1.0, 'REPLACE')
_vg = ob_leaves.vertex_groups.new(name='bone007.001')
_vg.add([64, 65, 66, 67, 68, 69, 70, 71, 72, 73, 74, 75], 1.0, 'REPLACE')
_vg = ob_leaves.vertex_groups.new(name='bone007.002')
_vg.add([76, 77, 78, 79, 80, 81, 82, 83], 1.0, 'REPLACE')
_vg = ob_leaves.vertex_groups.new(name='bone008.000')
_vg.add([84, 85, 86, 87, 88, 89, 90, 91], 1.0, 'REPLACE')
_vg = ob_leaves.vertex_groups.new(name='bone008.001')
_vg.add([92, 93, 94, 95, 96, 97, 98, 99, 100, 101, 102, 103], 1.0, 'REPLACE')
_vg = ob_leaves.vertex_groups.new(name='bone008.002')
_vg.add([104, 105, 106, 107, 108, 109, 110, 111], 1.0, 'REPLACE')
_vg = ob_leaves.vertex_groups.new(name='bone009.000')
_vg.add([112, 113, 114, 115, 116, 117, 118, 119], 1.0, 'REPLACE')
_vg = ob_leaves.vertex_groups.new(name='bone009.001')
_vg.add([120, 121, 122, 123, 124, 125, 126, 127, 128, 129, 130, 131], 1.0, 'REPLACE')
_vg = ob_leaves.vertex_groups.new(name='bone009.002')
_vg.add([132, 133, 134, 135, 136, 137, 138, 139], 1.0, 'REPLACE')
_m = ob_leaves.modifiers.new('windSway', 'ARMATURE')
_m.object = ob_treearm_001
_m.use_bone_envelopes = True
ob_treearm.location = (0.0, 0.0, 0.0)
ob_treearm.hide_viewport = True
ob_treearm.lineart.crease_threshold = 0.0

# ---- collection membership
col_collection_1.objects.link(ob_sun)
col_collection_1.objects.link(ob_treearm_001)
col_collection_1.objects.link(ob_tree)
col_collection_1.objects.link(ob_envelope)
col_collection_1.objects.link(ob_leaves)
col_collection_1.objects.link(ob_treearm)

# ---- scene / render settings (as saved in the file)
scene.frame_start = 1; scene.frame_end = 250; scene.frame_set(184)
scene.render.engine = 'BLENDER_EEVEE_NEXT'
scene.render.resolution_percentage = 50
scene.render.dither_intensity = 0.0
scene.cycles.use_denoising = False
scene.cycles.samples = 128
scene.cycles.sampling_pattern = 'TABULATED_SOBOL'
scene.cycles.light_sampling_threshold = 0.0
scene.cycles.use_adaptive_sampling = False
scene.cycles.use_light_tree = False
scene.cycles.blur_glossy = 0.0
scene.cycles.sample_clamp_indirect = 0.0
scene.view_settings.view_transform = 'Standard'
bpy.context.view_layer.update()

# ---- added for rendering (the .blend has no active camera): camera
cam_auto = bpy.data.cameras.new('AutoCamera')
cam_auto.lens = 50.0
cam_auto.sensor_width = 36.0
cam_auto.clip_end = 1000.0
ob_auto_camera = bpy.data.objects.new('AutoCamera', cam_auto)
scene.collection.objects.link(ob_auto_camera)
ob_auto_camera.location = (22.3787, -21.9519, 23.67)
ob_auto_camera.rotation_euler = (1.09748, -7.21219e-08, 0.694738)
scene.camera = ob_auto_camera
bpy.context.view_layer.update()
